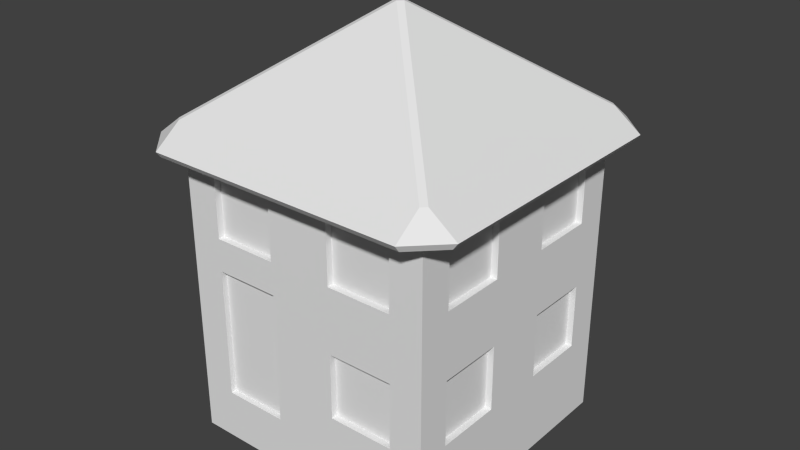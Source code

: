 # Source: house2.blend  (saved by Blender 2.75.0; exported with 4.5.12 LTS)
import bpy
from mathutils import Matrix  # noqa: F401  (used for matrix-valued properties, if any)

bpy.ops.wm.read_factory_settings(use_empty=True)
scene = bpy.context.scene
scene.name = 'Scene'

# ---- collections
col_collection_1 = bpy.data.collections.new('Collection 1'); scene.collection.children.link(col_collection_1)

# ---- materials (node trees are filled in below, after node groups)
mat_material = bpy.data.materials.new('Material')
mat_material.alpha_threshold = 0.0
mat_material.use_transparent_shadow = False
mat_material.roughness = 0.5
mat_material.line_color = (0.0, 0.0, 0.0, 1.0)

# ---- material node trees

# ---- world
world_world = bpy.data.worlds.new('World'); scene.world = world_world
world_world.color = (0.05088, 0.05088, 0.05088)
world_world.use_sun_shadow = False
world_world.sun_shadow_jitter_overblur = 0.0
world_world.cycles.sampling_method = 'MANUAL'
world_world.cycles.sample_map_resolution = 256

# ---- meshes
me_cube = bpy.data.meshes.new('Cube')
me_cube.from_pydata([(1.0, 1.0, -1.0), (1.0, -1.0, -1.0), (-1.0, -1.0, -1.0), (-1.0, 1.0, -1.0), (1.0, 1.0, 1.0), (-1.662e-07, -0.03607, 1.8), (1.788e-07, 1.0, -1.0), (0.0, -1.0, -1.0), (2.384e-07, 1.0, 1.0), (-5.364e-07, -1.0, 1.0), (1.0, -5.96e-08, -1.0), (-1.0, 2.98e-07, -1.0), (1.0, -5.364e-07, 1.0), (-1.49e-07, -1.788e-07, 1.752), (-5.536e-07, -1.036, 1.048), (1.0, -1.0, 1.0), (-1.0, -1.036, 1.048), (1.0, -1.036, 1.048), (1.036, 1.0, 1.048), (1.036, -5.569e-07, 1.048), (0.03607, -1.992e-07, 1.8), (1.036, -1.0, 1.048), (-0.03607, -1.713e-07, 1.8), (1.0, 1.036, 1.048), (-1.0, 1.036, 1.048), (2.481e-07, 1.036, 1.048), (-1.393e-07, 0.03607, 1.8), (-1.0, -1.0, 1.0), (-1.084, 1.971e-07, 1.012), (-1.084, 1.0, 1.012), (-1.084, -1.0, 1.012), (-1.048, 1.0, 0.9639), (-1.048, 1.896e-07, 0.9639), (-1.0, 1.788e-07, 1.0), (-1.0, 1.0, 1.0), (-1.048, -1.0, 0.9639), (-1.036, -1.0, 1.048), (-1.036, 1.0, 1.048), (-1.036, 1.863e-07, 1.048), (-5.593e-07, -1.048, 0.9639), (-1.0, -1.084, 1.012), (-1.0, -1.048, 0.9639), (1.048, 1.0, 0.9639), (1.048, -5.643e-07, 0.9639), (1.048, -1.0, 0.9639), (1.084, 1.0, 1.012), (1.084, -5.847e-07, 1.012), (1.084, -1.0, 1.012), (1.0, 1.048, 0.9639), (2.52e-07, 1.048, 0.9639), (-1.0, 1.048, 0.9639), (1.0, 1.084, 1.012), (-1.0, 1.084, 1.012), (2.617e-07, 1.084, 1.012), (-5.765e-07, -1.084, 1.012), (1.0, -1.048, 0.9639), (1.0, -1.084, 1.012), (-6.356e-07, -1.208, 0.8437), (-6.528e-07, -1.244, 0.8916), (1.0, -1.208, 0.8437), (-1.0, -1.244, 0.8916), (1.0, -1.244, 0.8916), (-1.0, -1.208, 0.8437), (1.208, 1.0, 0.8437), (1.208, -6.548e-07, 0.8437), (1.208, -1.0, 0.8437), (1.244, 1.0, 0.8916), (1.244, -6.753e-07, 0.8916), (1.244, -1.0, 0.8916), (1.0, 1.208, 0.8437), (2.95e-07, 1.208, 0.8437), (1.0, 1.244, 0.8916), (-1.0, 1.244, 0.8916), (3.047e-07, 1.244, 0.8916), (-1.0, 1.208, 0.8437), (-1.244, 2.305e-07, 0.8916), (-1.244, 1.0, 0.8916), (-1.244, -1.0, 0.8916), (-1.208, 1.0, 0.8437), (-1.208, 2.23e-07, 0.8437), (-1.208, -1.0, 0.8437), (1.0, 1.0, 0.0), (2.086e-07, 1.0, 0.0), (-2.682e-07, -1.0, 0.0), (1.0, -2.98e-07, 0.0), (1.0, -1.0, 0.0), (-1.0, -1.0, 0.0), (-1.0, 1.0, 0.0), (-1.0, 2.384e-07, 0.0), (-0.2471, 1.0, -1.0), (-0.2471, -1.0, -1.0), (-0.2471, -1.036, 1.048), (-0.2471, 1.036, 1.048), (-0.2471, 1.0, 1.0), (-0.2471, -1.0, 1.0), (-0.2471, -1.048, 0.9639), (-0.2471, 1.048, 0.9639), (-0.2471, 1.084, 1.012), (-0.2471, -1.244, 0.8916), (-0.2471, -1.208, 0.8437), (-0.2471, 1.244, 0.8916), (-0.2471, 1.208, 0.8437), (-0.2471, -1.084, 1.012), (-0.2471, 1.0, 0.0), (-0.2471, -1.0, 0.0), (-0.7433, 1.0, -1.0), (-0.7433, -1.0, -1.0), (-0.7433, -1.036, 1.048), (-0.7433, 1.036, 1.048), (-0.7433, 1.0, 1.0), (-0.7433, -1.0, 1.0), (-0.7433, -1.048, 0.9639), (-0.7433, 1.048, 0.9639), (-0.7433, 1.084, 1.012), (-0.7433, -1.244, 0.8916), (-0.7433, -1.208, 0.8437), (-0.7433, 1.244, 0.8916), (-0.7433, 1.208, 0.8437), (-0.7433, -1.084, 1.012), (-0.7433, 1.0, 0.0), (-0.7433, -1.0, 0.0), (-0.2471, -0.9573, -1.0), (-0.2471, -0.9573, -1.059e-22), (-0.7433, -0.9573, -1.0), (-0.7433, -0.9573, -1.059e-22), (0.5, 1.0, -1.0), (0.5, -1.0, -1.0), (0.5, 1.0, 1.0), (0.5, -1.036, 1.048), (0.5, -1.0, 1.0), (0.5, 1.036, 1.048), (0.5, 1.048, 0.9639), (0.5, 1.084, 1.012), (0.5, -1.084, 1.012), (0.5, -1.244, 0.8916), (0.5, -1.208, 0.8437), (0.5, 1.208, 0.8437), (0.5, 1.244, 0.8916), (0.5, -1.048, 0.9639), (0.5, -1.0, 0.0), (0.5, 1.0, 0.0), (0.25, 1.0, -1.0), (0.25, -1.0, -1.0), (0.25, 1.0, 1.0), (0.25, -1.036, 1.048), (0.25, -1.0, 1.0), (0.25, 1.036, 1.048), (0.25, 1.048, 0.9639), (0.25, 1.084, 1.012), (0.25, -1.084, 1.012), (0.25, -1.244, 0.8916), (0.25, -1.208, 0.8437), (0.25, 1.208, 0.8437), (0.25, 1.244, 0.8916), (0.25, -1.048, 0.9639), (0.25, -1.0, 0.0), (0.25, 1.0, 0.0), (0.75, 1.0, -1.0), (0.75, -1.0, -1.0), (0.75, 1.0, 1.0), (0.75, -1.036, 1.048), (0.75, -1.0, 1.0), (0.75, 1.036, 1.048), (0.75, 1.048, 0.9639), (0.75, 1.084, 1.012), (0.75, -1.084, 1.012), (0.75, -1.244, 0.8916), (0.75, -1.208, 0.8437), (0.75, 1.208, 0.8437), (0.75, 1.244, 0.8916), (0.75, -1.048, 0.9639), (0.75, -1.0, 0.0), (0.75, 1.0, 0.0), (1.0, 1.0, 0.5), (2.235e-07, 1.0, 0.5), (1.0, -1.0, 0.5), (-1.0, -1.0, 0.5), (-1.0, 1.0, 0.5), (-4.023e-07, -1.0, 0.5), (1.0, -4.172e-07, 0.5), (-1.0, 2.086e-07, 0.5), (-0.2471, 1.0, 0.5), (-0.7433, 1.0, 0.5), (-0.7433, -1.0, 0.5), (0.25, 1.0, 0.5), (0.25, -1.0, 0.5), (0.75, -1.0, 0.5), (0.75, 1.0, 0.5), (-3.353e-07, -1.0, 0.25), (1.0, -3.576e-07, 0.25), (-1.0, 2.235e-07, 0.25), (0.75, -1.0, 0.25), (1.0, 1.0, 0.25), (2.161e-07, 1.0, 0.25), (1.0, -1.0, 0.25), (-1.0, -1.0, 0.25), (-1.0, 1.0, 0.25), (-0.2471, 1.0, 0.25), (-0.7433, 1.0, 0.25), (0.5, 1.0, 0.25), (0.25, 1.0, 0.25), (0.75, 1.0, 0.25), (1.0, 1.0, 0.75), (2.31e-07, 1.0, 0.75), (1.0, -1.0, 0.75), (-1.0, -1.0, 0.75), (-1.0, 1.0, 0.75), (-0.2471, 1.0, 0.75), (-0.7433, 1.0, 0.75), (0.5, 1.0, 0.75), (0.25, 1.0, 0.75), (0.75, 1.0, 0.75), (-4.694e-07, -1.0, 0.75), (1.0, -4.768e-07, 0.75), (-1.0, 1.937e-07, 0.75), (0.5, -1.0, 0.75), (0.25, -1.0, 0.75), (0.75, -1.0, 0.75), (-1.341e-07, -1.0, -0.5), (1.0, -1.788e-07, -0.5), (-1.0, 2.682e-07, -0.5), (1.0, 1.0, -0.5), (1.937e-07, 1.0, -0.5), (1.0, -1.0, -0.5), (-1.0, -1.0, -0.5), (-1.0, 1.0, -0.5), (-0.2471, -1.0, -0.5), (-0.2471, 1.0, -0.5), (-0.7433, -1.0, -0.5), (-0.7433, 1.0, -0.5), (-0.2471, -0.9573, -0.5), (-0.7433, -0.9573, -0.5), (0.25, -1.0, -0.5), (0.25, 1.0, -0.5), (0.75, 1.0, -0.5), (0.75, -1.0, -0.5), (1.0, 1.0, -0.25), (2.012e-07, 1.0, -0.25), (1.0, -1.0, -0.25), (-1.0, -1.0, -0.25), (-1.0, 1.0, -0.25), (-0.2471, 1.0, -0.25), (-0.7433, 1.0, -0.25), (0.5, 1.0, -0.25), (0.25, 1.0, -0.25), (0.75, 1.0, -0.25), (-2.012e-07, -1.0, -0.25), (1.0, -2.384e-07, -0.25), (-1.0, 2.533e-07, -0.25), (-0.2471, -1.0, -0.25), (-0.7433, -1.0, -0.25), (-0.2471, -0.9573, -0.25), (-0.7433, -0.9573, -0.25), (0.5, -1.0, -0.25), (0.25, -1.0, -0.25), (0.75, -1.0, -0.25), (-6.706e-08, -1.0, -0.75), (1.0, -1.192e-07, -0.75), (-1.0, 2.831e-07, -0.75), (-0.2471, -1.0, -0.75), (-0.7433, -1.0, -0.75), (-0.2471, -0.9573, -0.75), (-0.7433, -0.9573, -0.75), (0.5, -1.0, -0.75), (0.25, -1.0, -0.75), (0.75, -1.0, -0.75), (1.0, 1.0, -0.75), (1.863e-07, 1.0, -0.75), (1.0, -1.0, -0.75), (-1.0, -1.0, -0.75), (-1.0, 1.0, -0.75), (-0.2471, 1.0, -0.75), (-0.7433, 1.0, -0.75), (0.5, 1.0, -0.75), (0.25, 1.0, -0.75), (0.75, 1.0, -0.75), (0.5, -0.95, -0.5), (0.25, -0.95, -0.5), (0.75, -0.95, -0.5), (0.5, -0.95, -0.25), (0.25, -0.95, -0.25), (0.75, -0.95, -0.25), (0.5, -0.95, -0.75), (0.25, -0.95, -0.75), (0.75, -0.95, -0.75), (0.25, -1.0, 0.25), (-0.7433, -1.0, 0.25), (-0.2471, -1.0, 0.25), (-0.7433, -0.95, 0.5), (-0.2471, -1.0, 0.5), (-0.2471, -1.0, 0.75), (-0.7433, -1.0, 0.75), (0.25, -0.95, 0.5), (0.75, -0.95, 0.5), (0.75, -0.95, 0.25), (0.5, -0.95, 0.75), (0.25, -0.95, 0.75), (0.75, -0.95, 0.75), (0.25, -0.95, 0.25), (0.5, -0.95, 0.5), (-0.7433, -0.95, 0.25), (-0.2471, -0.95, 0.25), (-0.2471, -0.95, 0.5), (-0.2471, -0.95, 0.75), (-0.7433, -0.95, 0.75), (-0.2471, 0.95, 0.5), (-0.7433, 0.95, 0.5), (0.5, 0.95, 0.5), (0.25, 0.95, 0.5), (0.75, 0.95, 0.5), (-0.2471, 0.95, 0.25), (-0.7433, 0.95, 0.25), (0.5, 0.95, 0.25), (0.25, 0.95, 0.25), (0.75, 0.95, 0.25), (-0.2471, 0.95, 0.75), (-0.7433, 0.95, 0.75), (0.5, 0.95, 0.75), (0.25, 0.95, 0.75), (0.75, 0.95, 0.75), (-0.2471, 0.95, -0.5), (-0.7433, 0.95, -0.5), (0.5, 0.95, -0.5), (0.25, 0.95, -0.5), (0.75, 0.95, -0.5), (-0.2471, 0.95, -0.25), (-0.7433, 0.95, -0.25), (0.5, 0.95, -0.25), (0.25, 0.95, -0.25), (0.75, 0.95, -0.25), (-0.2471, 0.95, -0.75), (-0.7433, 0.95, -0.75), (0.5, 0.95, -0.75), (0.25, 0.95, -0.75), (0.75, 0.95, -0.75), (1.0, -0.5, -1.0), (-1.0, -0.5, -1.0), (1.0, -0.5, 1.0), (1.036, -0.5, 1.048), (-1.036, -0.5, 1.048), (-1.048, -0.5, 0.9639), (-1.084, -0.5, 1.012), (-1.0, -0.5, 1.0), (1.048, -0.5, 0.9639), (1.084, -0.5, 1.012), (1.208, -0.5, 0.8437), (1.244, -0.5, 0.8916), (-1.208, -0.5, 0.8437), (-1.244, -0.5, 0.8916), (-1.0, -0.5, 0.0), (1.0, -0.5, 0.0), (-0.95, -0.5, -0.5), (1.0, -0.5, 0.25), (-1.0, -0.5, 0.25), (-1.0, -0.5, 0.75), (1.0, -0.5, 0.75), (-0.95, -0.5, 0.75), (1.0, -0.5, -0.25), (-1.0, -0.5, -0.25), (-1.0, -0.5, -0.75), (1.0, -0.5, -0.75), (1.036, 0.5, 1.048), (-1.0, 0.5, -1.0), (1.0, 0.5, -1.0), (1.0, 0.5, 1.0), (-1.036, 0.5, 1.048), (-1.048, 0.5, 0.9639), (-1.084, 0.5, 1.012), (-1.0, 0.5, 1.0), (1.084, 0.5, 1.012), (1.048, 0.5, 0.9639), (1.244, 0.5, 0.8916), (1.208, 0.5, 0.8437), (-1.208, 0.5, 0.8437), (-1.244, 0.5, 0.8916), (-1.0, 0.5, 0.0), (1.0, 0.5, 0.0), (-0.95, -0.5, 0.25), (1.0, 0.5, 0.25), (-1.0, 0.5, 0.25), (-1.0, 0.5, 0.75), (1.0, 0.5, 0.75), (-0.95, -0.5, 0.5), (1.0, 0.5, -0.25), (-1.0, 0.5, -0.25), (-1.0, 0.5, -0.75), (1.0, 0.5, -0.75), (1.036, 0.25, 1.048), (1.0, 0.25, -1.0), (1.0, 0.25, 1.0), (1.084, 0.25, 1.012), (1.048, 0.25, 0.9639), (1.244, 0.25, 0.8916), (1.208, 0.25, 0.8437), (1.0, 0.25, 0.0), (1.0, 0.25, 0.5), (1.0, 0.25, 0.25), (1.0, 0.25, 0.75), (1.0, 0.25, -0.5), (1.0, 0.25, -0.25), (1.0, 0.25, -0.75), (-1.0, 0.25, -1.0), (-1.036, 0.25, 1.048), (-1.048, 0.25, 0.9639), (-1.084, 0.25, 1.012), (-1.0, 0.25, 1.0), (-1.208, 0.25, 0.8437), (-1.244, 0.25, 0.8916), (-1.0, 0.25, 0.0), (-1.0, 0.25, 0.5), (-1.0, 0.25, 0.25), (-1.0, 0.25, 0.75), (-1.0, 0.25, -0.5), (-1.0, 0.25, -0.25), (-1.0, 0.25, -0.75), (-1.0, 0.75, -1.0), (-1.036, 0.75, 1.048), (-1.048, 0.75, 0.9639), (-1.084, 0.75, 1.012), (-1.0, 0.75, 1.0), (-1.208, 0.75, 0.8437), (-1.244, 0.75, 0.8916), (-1.0, 0.75, 0.0), (-1.0, 0.75, 0.5), (-1.0, 0.75, 0.25), (-1.0, 0.75, 0.75), (-1.0, 0.75, -0.5), (-1.0, 0.75, -0.25), (-1.0, 0.75, -0.75), (1.036, 0.75, 1.048), (1.0, 0.75, -1.0), (1.0, 0.75, 1.0), (1.084, 0.75, 1.012), (1.048, 0.75, 0.9639), (1.244, 0.75, 0.8916), (1.208, 0.75, 0.8437), (1.0, 0.75, 0.0), (1.0, 0.75, 0.5), (1.0, 0.75, 0.25), (1.0, 0.75, 0.75), (1.0, 0.75, -0.5), (1.0, 0.75, -0.25), (1.0, 0.75, -0.75), (-1.0, -0.25, -1.0), (-1.036, -0.25, 1.048), (-1.048, -0.25, 0.9639), (-1.084, -0.25, 1.012), (-1.0, -0.25, 1.0), (-1.208, -0.25, 0.8437), (-1.244, -0.25, 0.8916), (-1.0, -0.25, 0.0), (-1.0, -0.25, 0.5), (-1.0, -0.25, 0.25), (-1.0, -0.25, 0.75), (-1.0, -0.25, -0.5), (-1.0, -0.25, -0.25), (-1.0, -0.25, -0.75), (1.0, -0.25, -1.0), (1.0, -0.25, 1.0), (1.036, -0.25, 1.048), (1.048, -0.25, 0.9639), (1.084, -0.25, 1.012), (1.208, -0.25, 0.8437), (1.244, -0.25, 0.8916), (1.0, -0.25, 0.0), (1.0, -0.25, 0.5), (1.0, -0.25, 0.25), (1.0, -0.25, 0.75), (1.0, -0.25, -0.5), (1.0, -0.25, -0.25), (1.0, -0.25, -0.75), (1.0, -0.75, -1.0), (1.0, -0.75, 1.0), (1.036, -0.75, 1.048), (1.048, -0.75, 0.9639), (1.084, -0.75, 1.012), (1.208, -0.75, 0.8437), (1.244, -0.75, 0.8916), (1.0, -0.75, 0.0), (1.0, -0.75, 0.5), (1.0, -0.75, 0.25), (1.0, -0.75, 0.75), (1.0, -0.75, -0.5), (1.0, -0.75, -0.25), (1.0, -0.75, -0.75), (-1.0, -0.75, -1.0), (-1.036, -0.75, 1.048), (-1.048, -0.75, 0.9639), (-1.084, -0.75, 1.012), (-1.0, -0.75, 1.0), (-1.208, -0.75, 0.8437), (-1.244, -0.75, 0.8916), (-1.0, -0.75, 0.0), (-1.0, -0.75, 0.5), (-1.0, -0.75, 0.25), (-1.0, -0.75, 0.75), (-1.0, -0.75, -0.5), (-1.0, -0.75, -0.25), (-1.0, -0.75, -0.75), (0.95, -0.5, 0.5), (0.95, -0.5, 0.25), (0.95, -0.5, 0.75), (0.95, -0.5, -0.5), (0.95, -0.5, -0.25), (0.95, -0.5, -0.75), (0.95, 0.5, 0.5), (0.95, 0.5, 0.25), (0.95, 0.5, 0.75), (0.95, 0.5, -0.5), (0.95, 0.5, -0.25), (0.95, 0.5, -0.75), (0.95, 0.25, 0.5), (0.95, 0.25, 0.25), (0.95, 0.25, 0.75), (0.95, 0.25, -0.5), (0.95, 0.25, -0.25), (0.95, 0.25, -0.75), (0.95, 0.75, 0.5), (0.95, 0.75, 0.25), (0.95, 0.75, 0.75), (0.95, 0.75, -0.5), (0.95, 0.75, -0.25), (0.95, 0.75, -0.75), (0.95, -0.25, 0.5), (0.95, -0.25, 0.25), (0.95, -0.25, 0.75), (0.95, -0.25, -0.5), (0.95, -0.25, -0.25), (0.95, -0.25, -0.75), (0.95, -0.75, 0.5), (0.95, -0.75, 0.25), (0.95, -0.75, 0.75), (0.95, -0.75, -0.5), (0.95, -0.75, -0.25), (0.95, -0.75, -0.75), (-0.95, -0.5, -0.25), (-0.95, -0.5, -0.75), (-0.95, 0.5, 0.5), (-0.95, 0.5, 0.25), (-0.95, 0.5, 0.75), (-0.95, 0.5, -0.5), (-0.95, 0.5, -0.25), (-0.95, 0.5, -0.75), (-0.95, 0.25, 0.5), (-0.95, 0.25, 0.25), (-0.95, 0.25, 0.75), (-0.95, 0.25, -0.5), (-0.95, 0.25, -0.25), (-0.95, 0.25, -0.75), (-0.95, 0.75, 0.5), (-0.95, 0.75, 0.25), (-0.95, 0.75, 0.75), (-0.95, 0.75, -0.5), (-0.95, 0.75, -0.25), (-0.95, 0.75, -0.75), (-0.95, -0.25, 0.5), (-0.95, -0.25, 0.25), (-0.95, -0.25, 0.75), (-0.95, -0.25, -0.5), (-0.95, -0.25, -0.25), (-0.95, -0.25, -0.75), (-0.95, -0.75, 0.5), (-0.95, -0.75, 0.25), (-0.95, -0.75, 0.75), (-0.95, -0.75, -0.5), (-0.95, -0.75, -0.25), (-0.95, -0.75, -0.75), (1.0, 1.0, -1.39), (1.0, -1.0, -1.39), (-1.0, -1.0, -1.39), (-1.0, 1.0, -1.39), (1.788e-07, 1.0, -1.39), (0.0, -1.0, -1.39), (1.0, -5.96e-08, -1.39), (-1.0, 2.98e-07, -1.39), (8.941e-08, 1.192e-07, -1.39), (-0.2471, 1.0, -1.39), (-0.2471, -1.0, -1.39), (-0.2471, 1.634e-07, -1.39), (-0.7433, 1.0, -1.39), (-0.7433, -1.0, -1.39), (-0.7433, 2.521e-07, -1.39), (-0.2471, -0.9573, -1.39), (-0.7433, -0.9573, -1.39), (0.5, 1.0, -1.39), (0.5, -1.0, -1.39), (0.5, 2.98e-08, -1.39), (0.25, 1.0, -1.39), (0.25, -1.0, -1.39), (0.25, 7.451e-08, -1.39), (0.75, 1.0, -1.39), (0.75, -1.0, -1.39), (0.75, -1.49e-08, -1.39), (1.0, -0.5, -1.39), (-1.0, -0.5, -1.39), (4.47e-08, -0.5, -1.39), (-0.2471, -0.5, -1.39), (-0.7433, -0.5, -1.39), (0.5, -0.5, -1.39), (0.25, -0.5, -1.39), (0.75, -0.5, -1.39), (-1.0, 0.5, -1.39), (1.341e-07, 0.5, -1.39), (1.0, 0.5, -1.39), (-0.2471, 0.5, -1.39), (-0.7433, 0.5, -1.39), (0.5, 0.5, -1.39), (0.25, 0.5, -1.39), (0.75, 0.5, -1.39), (1.0, 0.25, -1.39), (-1.0, 0.25, -1.39), (1.118e-07, 0.25, -1.39), (-0.2471, 0.25, -1.39), (-0.7433, 0.25, -1.39), (0.5, 0.25, -1.39), (0.25, 0.25, -1.39), (0.75, 0.25, -1.39), (-1.0, 0.75, -1.39), (1.565e-07, 0.75, -1.39), (-0.2471, 0.75, -1.39), (-0.7433, 0.75, -1.39), (0.5, 0.75, -1.39), (0.25, 0.75, -1.39), (0.75, 0.75, -1.39), (1.0, 0.75, -1.39), (-1.0, -0.25, -1.39), (6.706e-08, -0.25, -1.39), (-0.2471, -0.25, -1.39), (-0.7433, -0.25, -1.39), (0.5, -0.25, -1.39), (0.25, -0.25, -1.39), (0.75, -0.25, -1.39), (1.0, -0.25, -1.39), (1.0, -0.75, -1.39), (-1.0, -0.75, -1.39), (2.235e-08, -0.75, -1.39), (-0.2471, -0.75, -1.39), (-0.7433, -0.75, -1.39), (0.5, -0.75, -1.39), (0.25, -0.75, -1.39), (0.75, -0.75, -1.39)], [], [(13, 15, 21, 20), (274, 141, 6, 267), (21, 473, 338, 459, 19, 387, 361, 429, 18, 20), (397, 389, 12, 213), (15, 13, 5, 17), (16, 107, 91, 14, 144, 128, 160, 17, 5), (481, 472, 15, 204), (216, 145, 9, 212), (4, 13, 20, 18), (387, 19, 46, 390), (458, 12, 43, 460), (24, 26, 23, 162, 130, 146, 25, 92, 108), (13, 4, 23, 26), (26, 22, 5, 20), (27, 36, 30, 35), (416, 37, 29, 418), (37, 34, 31, 29), (272, 105, 3, 270), (489, 27, 35, 487), (13, 34, 37, 22), (34, 13, 26, 24), (13, 27, 16, 5), (37, 416, 365, 402, 38, 444, 339, 486, 36, 22), (29, 31, 78, 76), (446, 28, 75, 449), (27, 13, 22, 36), (405, 33, 32, 403), (444, 38, 28, 446), (425, 419, 34, 206), (453, 447, 33, 214), (16, 27, 41, 40), (94, 9, 39, 95), (460, 43, 64, 462), (42, 45, 66, 63), (431, 4, 42, 433), (4, 18, 45, 42), (21, 15, 44, 47), (473, 21, 47, 475), (109, 34, 50, 112), (143, 8, 49, 147), (31, 50, 34), (48, 42, 4), (27, 41, 35), (35, 41, 40, 30), (16, 36, 30, 40), (37, 22, 26, 24), (16, 5, 22, 36), (23, 26, 20, 18), (21, 20, 5, 17), (97, 53, 73, 100), (99, 57, 58, 98), (167, 59, 61, 166), (149, 54, 58, 150), (55, 59, 61, 56), (462, 64, 67, 463), (435, 63, 66, 434), (390, 46, 67, 392), (47, 68, 65, 44), (475, 47, 68, 477), (433, 42, 63, 435), (152, 70, 73, 153), (117, 74, 72, 116), (164, 51, 71, 169), (406, 79, 75, 407), (490, 80, 77, 491), (418, 29, 76, 421), (487, 35, 80, 490), (403, 32, 79, 406), (35, 30, 77, 80), (144, 14, 54, 149), (34, 24, 52, 50), (161, 15, 55, 170), (15, 17, 56, 55), (107, 16, 40, 118), (92, 25, 53, 97), (162, 23, 51, 164), (23, 4, 48, 51), (52, 29, 37, 24), (50, 52, 29, 31), (45, 42, 48, 51), (51, 23, 18, 45), (55, 15, 44), (44, 47, 56, 55), (47, 21, 17, 56), (50, 52, 72, 74), (95, 39, 57, 99), (118, 40, 60, 114), (40, 60, 62, 41), (170, 55, 59, 167), (51, 48, 69, 71), (147, 49, 70, 152), (112, 50, 74, 117), (35, 41, 62, 80), (62, 60, 77, 80), (77, 60, 40, 30), (44, 65, 59, 55), (61, 68, 47, 56), (65, 68, 61, 59), (63, 42, 48, 69), (71, 66, 63, 69), (51, 45, 66, 71), (31, 78, 74, 50), (76, 72, 74, 78), (76, 29, 52, 72), (455, 450, 88, 248), (427, 422, 87, 240), (198, 119, 87, 196), (250, 120, 86, 239), (254, 155, 83, 246), (483, 478, 85, 238), (399, 394, 84, 247), (200, 156, 82, 193), (246, 83, 104, 249), (193, 82, 103, 197), (49, 96, 101, 70), (54, 102, 98, 58), (111, 95, 99, 115), (108, 92, 97, 113), (14, 91, 102, 54), (70, 101, 100, 73), (115, 99, 98, 114), (113, 97, 100, 116), (8, 93, 96, 49), (110, 94, 95, 111), (267, 6, 89, 271), (27, 110, 111, 41), (52, 113, 116, 72), (62, 115, 114, 60), (24, 108, 113, 52), (41, 111, 115, 62), (249, 104, 122, 251), (197, 103, 119, 198), (96, 112, 117, 101), (102, 118, 114, 98), (91, 107, 118, 102), (101, 117, 116, 100), (93, 109, 112, 96), (271, 89, 105, 272), (251, 122, 124, 252), (260, 106, 123, 262), (104, 120, 124, 122), (201, 172, 140, 199), (255, 171, 139, 253), (163, 131, 136, 168), (154, 138, 135, 151), (146, 130, 132, 148), (145, 129, 138, 154), (160, 128, 133, 165), (148, 132, 137, 153), (168, 136, 137, 169), (165, 133, 134, 166), (151, 135, 134, 150), (159, 127, 131, 163), (217, 161, 129, 215), (275, 157, 125, 273), (57, 151, 150, 58), (53, 148, 153, 73), (9, 145, 154, 39), (25, 146, 148, 53), (39, 154, 151, 57), (199, 140, 156, 200), (253, 139, 155, 254), (131, 147, 152, 136), (128, 144, 149, 133), (136, 152, 153, 137), (133, 149, 150, 134), (127, 143, 147, 131), (215, 129, 145, 216), (273, 125, 141, 274), (266, 0, 157, 275), (204, 15, 161, 217), (4, 159, 163, 48), (56, 165, 166, 61), (69, 168, 169, 71), (17, 160, 165, 56), (48, 163, 168, 69), (238, 85, 171, 255), (192, 81, 172, 201), (138, 170, 167, 135), (130, 162, 164, 132), (129, 161, 170, 138), (132, 164, 169, 137), (135, 167, 166, 134), (202, 173, 187, 211), (194, 175, 186, 191), (200, 184, 308, 313), (210, 209, 317, 318), (199, 200, 313, 312), (203, 174, 181, 207), (210, 184, 174, 203), (208, 182, 177, 206), (452, 451, 180, 190), (424, 423, 177, 196), (480, 479, 175, 194), (396, 395, 179, 189), (394, 396, 189, 84), (478, 480, 194, 85), (422, 424, 196, 87), (450, 452, 190, 88), (85, 194, 191, 171), (173, 192, 201, 187), (209, 211, 319, 317), (182, 208, 316, 306), (198, 182, 306, 311), (174, 193, 197, 181), (184, 200, 193, 174), (182, 198, 196, 177), (109, 208, 206, 34), (143, 210, 203, 8), (8, 203, 207, 93), (93, 207, 208, 109), (159, 211, 209, 127), (127, 209, 210, 143), (4, 202, 211, 159), (175, 204, 217, 186), (451, 453, 214, 180), (423, 425, 206, 177), (185, 216, 212, 178), (479, 481, 204, 175), (395, 397, 213, 179), (268, 223, 235, 265), (236, 221, 234, 245), (208, 207, 315, 316), (254, 232, 277, 280), (207, 181, 305, 315), (232, 264, 283, 277), (250, 228, 231, 252), (261, 230, 231, 262), (181, 197, 310, 305), (259, 226, 230, 261), (237, 222, 227, 241), (256, 218, 226, 259), (400, 398, 219, 257), (484, 482, 223, 268), (264, 232, 218, 256), (260, 228, 224, 269), (428, 426, 225, 270), (456, 454, 220, 258), (242, 229, 225, 240), (244, 233, 222, 237), (156, 244, 237, 82), (119, 242, 240, 87), (82, 237, 241, 103), (103, 241, 242, 119), (120, 250, 252, 124), (172, 245, 243, 140), (140, 243, 244, 156), (81, 236, 245, 172), (223, 238, 255, 235), (264, 263, 282, 283), (255, 253, 279, 281), (230, 251, 252, 231), (226, 249, 251, 230), (218, 246, 249, 226), (398, 399, 247, 219), (482, 483, 238, 223), (232, 254, 246, 218), (228, 250, 239, 224), (426, 427, 240, 225), (454, 455, 248, 220), (443, 456, 258, 11), (415, 428, 270, 3), (106, 260, 269, 2), (142, 264, 256, 7), (471, 484, 268, 1), (388, 400, 257, 10), (7, 256, 259, 90), (90, 259, 261, 121), (121, 261, 262, 123), (158, 265, 263, 126), (126, 263, 264, 142), (1, 268, 265, 158), (221, 266, 275, 234), (244, 243, 327, 328), (243, 245, 329, 327), (228, 260, 262, 231), (272, 229, 321, 331), (222, 267, 271, 227), (229, 272, 270, 225), (233, 274, 267, 222), (282, 276, 277, 283), (284, 278, 276, 282), (276, 279, 280, 277), (278, 281, 279, 276), (253, 254, 280, 279), (265, 235, 278, 284), (263, 265, 284, 282), (235, 255, 281, 278), (291, 110, 27, 205), (212, 9, 94, 290), (290, 94, 110, 291), (188, 178, 289, 287), (286, 183, 176, 195), (285, 185, 178, 188), (155, 285, 188, 83), (120, 286, 195, 86), (83, 188, 287, 104), (186, 217, 297, 293), (178, 212, 290, 289), (183, 291, 205, 176), (287, 289, 302, 301), (215, 216, 296, 295), (139, 171, 191, 285, 155), (120, 104, 287, 286), (285, 191, 294, 298), (290, 291, 304, 303), (293, 297, 295, 299), (299, 295, 296, 292), (294, 293, 299, 292, 298), (185, 285, 298, 292), (217, 215, 295, 297), (216, 185, 292, 296), (191, 186, 293, 294), (302, 303, 304, 288), (300, 301, 302, 288), (291, 183, 288, 304), (289, 290, 303, 302), (183, 286, 300, 288), (286, 287, 301, 300), (317, 307, 308, 318), (319, 309, 307, 317), (315, 305, 306, 316), (307, 312, 313, 308), (309, 314, 312, 307), (305, 310, 311, 306), (327, 322, 323, 328), (329, 324, 322, 327), (325, 320, 321, 326), (322, 332, 333, 323), (324, 334, 332, 322), (320, 330, 331, 321), (274, 233, 323, 333), (184, 210, 318, 308), (201, 199, 312, 314), (234, 275, 334, 324), (241, 227, 320, 325), (211, 187, 309, 319), (197, 198, 311, 310), (273, 274, 333, 332), (229, 242, 326, 321), (187, 201, 314, 309), (275, 273, 332, 334), (233, 244, 328, 323), (271, 272, 331, 330), (245, 234, 324, 329), (227, 271, 330, 320), (242, 241, 325, 326), (457, 470, 360, 335), (485, 498, 359, 336), (425, 423, 549, 551), (398, 400, 516, 514), (453, 451, 555, 557), (482, 484, 534, 532), (399, 398, 514, 515), (409, 411, 545, 543), (492, 494, 353, 349), (464, 466, 352, 350), (438, 437, 517, 518), (493, 495, 563, 561), (469, 464, 350, 357), (497, 492, 349, 358), (445, 340, 347, 448), (448, 347, 348, 449), (461, 344, 346, 463), (476, 345, 346, 477), (459, 338, 344, 461), (474, 343, 345, 476), (495, 489, 342, 354), (486, 339, 341, 488), (488, 341, 348, 491), (447, 342, 340, 445), (472, 337, 343, 474), (467, 458, 337, 355), (430, 442, 386, 363), (401, 414, 385, 362), (380, 425, 551, 539), (466, 465, 523, 524), (354, 453, 557, 356), (483, 482, 532, 533), (360, 470, 528, 504), (426, 428, 554, 552), (408, 410, 379, 375), (436, 438, 378, 376), (386, 442, 522, 510), (454, 456, 560, 558), (121, 582, 583, 123), (126, 142, 588, 585), (441, 436, 376, 383), (413, 408, 375, 384), (417, 366, 373, 420), (404, 367, 374, 407), (420, 373, 374, 421), (391, 370, 372, 393), (432, 369, 371, 434), (393, 372, 371, 392), (389, 364, 370, 391), (411, 405, 368, 380), (419, 368, 366, 417), (402, 365, 367, 404), (429, 361, 369, 432), (141, 125, 584, 587), (439, 431, 364, 381), (142, 7, 572, 588), (38, 402, 404, 28), (214, 33, 405, 411), (12, 389, 391, 43), (64, 393, 392, 67), (43, 391, 393, 64), (28, 404, 407, 75), (248, 88, 408, 413), (190, 180, 409, 410), (88, 190, 410, 408), (180, 214, 411, 409), (258, 220, 412, 414), (220, 248, 413, 412), (11, 258, 414, 401), (363, 386, 400, 388), (469, 357, 503, 527), (441, 383, 509, 521), (467, 355, 501, 525), (376, 378, 396, 394), (439, 381, 507, 519), (6, 141, 587, 571), (0, 430, 624, 567), (10, 457, 632, 573), (415, 3, 570, 617), (158, 126, 585, 591), (383, 376, 394, 399), (366, 403, 406, 373), (373, 406, 407, 374), (369, 390, 392, 371), (368, 405, 403, 366), (361, 387, 390, 369), (105, 89, 576, 579), (381, 364, 389, 397), (125, 157, 590, 584), (106, 2, 569, 580), (202, 4, 431, 439), (430, 363, 603, 624), (18, 429, 432, 45), (34, 419, 417, 31), (45, 432, 434, 66), (78, 420, 421, 76), (31, 417, 420, 78), (236, 81, 436, 441), (123, 583, 580, 106), (1, 158, 591, 568), (3, 105, 579, 570), (90, 577, 582, 121), (157, 0, 567, 590), (192, 173, 437, 438), (81, 192, 438, 436), (173, 202, 439, 437), (266, 221, 440, 442), (221, 236, 441, 440), (0, 266, 442, 430), (362, 385, 428, 415), (424, 379, 538, 550), (452, 353, 377, 556), (427, 426, 552, 553), (375, 379, 424, 422), (455, 454, 558, 559), (384, 375, 422, 427), (367, 418, 421, 374), (370, 433, 435, 372), (372, 435, 434, 371), (364, 431, 433, 370), (380, 368, 419, 425), (365, 416, 418, 367), (443, 11, 574, 625), (485, 336, 594, 634), (213, 12, 458, 467), (33, 447, 445, 32), (19, 459, 461, 46), (46, 461, 463, 67), (79, 448, 449, 75), (32, 445, 448, 79), (247, 84, 464, 469), (401, 362, 601, 610), (363, 388, 609, 603), (471, 1, 568, 633), (7, 90, 577, 572), (11, 401, 610, 574), (189, 179, 465, 466), (84, 189, 466, 464), (179, 213, 467, 465), (257, 219, 468, 470), (219, 247, 469, 468), (10, 257, 470, 457), (336, 359, 456, 443), (410, 409, 543, 544), (494, 493, 561, 562), (495, 354, 356, 563), (349, 353, 452, 450), (411, 380, 539, 545), (358, 349, 450, 455), (345, 462, 463, 346), (343, 460, 462, 345), (354, 342, 447, 453), (339, 444, 446, 341), (341, 446, 449, 348), (337, 458, 460, 343), (15, 472, 474, 44), (30, 488, 491, 77), (36, 486, 488, 30), (205, 27, 489, 495), (44, 474, 476, 65), (65, 476, 477, 68), (239, 86, 492, 497), (195, 176, 493, 494), (86, 195, 494, 492), (176, 205, 495, 493), (269, 224, 496, 498), (224, 239, 497, 496), (2, 269, 498, 485), (335, 360, 484, 471), (400, 386, 510, 516), (484, 360, 504, 534), (383, 399, 515, 509), (350, 352, 480, 478), (357, 483, 533, 503), (2, 485, 634, 569), (388, 10, 573, 609), (457, 335, 593, 632), (362, 415, 617, 601), (336, 443, 625, 594), (357, 350, 478, 483), (340, 487, 490, 347), (347, 490, 491, 348), (344, 475, 477, 346), (338, 473, 475, 344), (342, 489, 487, 340), (355, 337, 472, 481), (335, 471, 633, 593), (89, 6, 571, 576), (526, 527, 503, 502), (528, 526, 502, 504), (523, 525, 501, 499), (524, 523, 499, 500), (520, 521, 509, 508), (522, 520, 508, 510), (517, 519, 507, 505), (518, 517, 505, 506), (508, 509, 515, 514), (510, 508, 514, 516), (505, 507, 513, 511), (506, 505, 511, 512), (502, 503, 533, 532), (504, 502, 532, 534), (499, 501, 531, 529), (500, 499, 529, 530), (480, 352, 500, 530), (396, 378, 506, 512), (481, 479, 529, 531), (465, 467, 525, 523), (437, 439, 519, 517), (397, 395, 511, 513), (381, 397, 513, 507), (355, 481, 531, 501), (378, 438, 518, 506), (352, 466, 524, 500), (470, 468, 526, 528), (442, 440, 520, 522), (479, 480, 530, 529), (468, 469, 527, 526), (440, 441, 521, 520), (395, 396, 512, 511), (564, 565, 535, 351), (566, 564, 351, 536), (561, 563, 356, 382), (562, 561, 382, 377), (546, 547, 541, 540), (548, 546, 540, 542), (543, 545, 539, 537), (544, 543, 537, 538), (540, 541, 553, 552), (542, 540, 552, 554), (537, 539, 551, 549), (538, 537, 549, 550), (351, 535, 559, 558), (536, 351, 558, 560), (382, 356, 557, 555), (377, 382, 555, 556), (498, 496, 564, 566), (414, 412, 546, 548), (413, 384, 541, 547), (497, 358, 535, 565), (358, 455, 559, 535), (384, 427, 553, 541), (496, 497, 565, 564), (412, 413, 547, 546), (385, 414, 548, 542), (359, 498, 566, 536), (451, 452, 556, 555), (423, 424, 550, 549), (456, 359, 536, 560), (428, 385, 542, 554), (379, 410, 544, 538), (353, 494, 562, 377), (637, 580, 569, 634), (639, 588, 572, 635), (615, 589, 575, 611), (613, 581, 574, 610), (611, 575, 578, 612), (635, 572, 577, 636), (612, 578, 581, 613), (636, 577, 580, 637), (580, 583, 582, 577), (616, 592, 586, 614), (640, 591, 585, 638), (614, 586, 589, 615), (638, 585, 588, 639), (633, 568, 591, 640), (609, 573, 592, 616), (632, 593, 600, 631), (629, 598, 599, 630), (631, 600, 598, 629), (627, 596, 597, 628), (626, 595, 596, 627), (630, 599, 595, 626), (628, 597, 594, 625), (624, 603, 608, 623), (621, 606, 607, 622), (623, 608, 606, 621), (619, 604, 605, 620), (618, 602, 604, 619), (620, 605, 601, 617), (622, 607, 602, 618), (603, 609, 616, 608), (606, 614, 615, 607), (608, 616, 614, 606), (604, 612, 613, 605), (602, 611, 612, 604), (605, 613, 610, 601), (607, 615, 611, 602), (587, 622, 618, 571), (579, 620, 617, 570), (571, 618, 619, 576), (576, 619, 620, 579), (590, 623, 621, 584), (584, 621, 622, 587), (567, 624, 623, 590), (581, 628, 625, 574), (589, 630, 626, 575), (575, 626, 627, 578), (578, 627, 628, 581), (592, 631, 629, 586), (586, 629, 630, 589), (573, 632, 631, 592), (593, 633, 640, 600), (598, 638, 639, 599), (600, 640, 638, 598), (596, 636, 637, 597), (595, 635, 636, 596), (599, 639, 635, 595), (597, 637, 634, 594), (121, 123, 106, 90), (90, 106, 580, 577)])
_uv = me_cube.uv_layers.new(name='UVMap')
_uv.uv.foreach_set('vector', [0.2251, 0.2038, 0.2238, 0.06284, 0.2288, 0.06278, 0.2303, 0.1985, 0.3096, 0.8019, 0.3093, 0.7801, 0.3312, 0.7804, 0.3314, 0.8016, 0.2532, 0.08353, 0.2759, 0.08368, 0.3, 0.08181, 0.3221, 0.08023, 0.3423, 0.07896, 0.3598, 0.07814, 0.377, 0.07793, 0.3956, 0.0783, 0.4142, 0.07816, 0.3405, 0.1795, 0.7338, 0.9472, 0.7293, 0.9682, 0.7092, 0.9638, 0.7129, 0.944, 0.2238, 0.06284, 0.2251, 0.2038, 0.2199, 0.1986, 0.2212, 0.06284, 0.2466, 0.4212, 0.2682, 0.4212, 0.3107, 0.4191, 0.3315, 0.4184, 0.35, 0.4181, 0.3684, 0.4184, 0.3879, 0.4188, 0.4072, 0.419, 0.3293, 0.5191, 0.6558, 0.9327, 0.6526, 0.9524, 0.6336, 0.9492, 0.6368, 0.9302, 0.6271, 0.6712, 0.6426, 0.6871, 0.6268, 0.7022, 0.6114, 0.6875, 0.366, 0.2024, 0.2251, 0.2038, 0.2303, 0.1985, 0.366, 0.1998, 0.3598, 0.07814, 0.3423, 0.07896, 0.342, 0.07444, 0.3597, 0.07387, 0.3214, 0.03249, 0.3415, 0.03394, 0.3413, 0.0386, 0.3211, 0.03749, 0.03836, 0.3636, 0.1132, 0.2609, 0.198, 0.3585, 0.1773, 0.3591, 0.1563, 0.3595, 0.1352, 0.3612, 0.1146, 0.362, 0.09402, 0.363, 0.05809, 0.3635, 0.2251, 0.2038, 0.366, 0.2024, 0.3661, 0.2075, 0.2303, 0.2089, 0.1132, 0.2265, 0.1103, 0.2294, 0.1074, 0.2265, 0.1103, 0.2236, 0.08417, 0.2051, 0.08417, 0.2077, 0.0816, 0.2077, 0.0816, 0.2051, 0.3854, 0.3196, 0.4073, 0.3197, 0.4073, 0.325, 0.3854, 0.325, 0.2214, 0.3447, 0.2265, 0.3447, 0.2265, 0.3498, 0.2214, 0.3498, 0.3933, 0.8011, 0.3936, 0.7801, 0.4161, 0.7799, 0.4165, 0.8022, 0.2666, 0.3684, 0.2476, 0.3689, 0.2475, 0.3644, 0.2665, 0.3639, 0.2251, 0.2038, 0.2265, 0.3447, 0.2214, 0.3447, 0.22, 0.209, 0.2265, 0.3447, 0.2251, 0.2038, 0.2303, 0.2089, 0.229, 0.3447, 0.2251, 0.2038, 0.08417, 0.2051, 0.08412, 0.2, 0.2199, 0.1986, 0.4073, 0.3197, 0.3854, 0.3196, 0.3624, 0.321, 0.3408, 0.3222, 0.3227, 0.3232, 0.3049, 0.3235, 0.285, 0.3236, 0.2655, 0.324, 0.2461, 0.3246, 0.3213, 0.2211, 0.1731, 0.1275, 0.1731, 0.1323, 0.157, 0.1323, 0.157, 0.1275, 0.3048, 0.328, 0.3228, 0.3276, 0.3232, 0.3432, 0.3044, 0.3435, 0.08417, 0.2051, 0.2251, 0.2038, 0.22, 0.209, 0.08417, 0.2077, 0.3425, 0.3684, 0.3232, 0.3679, 0.3232, 0.3633, 0.3426, 0.3637, 0.3049, 0.3235, 0.3227, 0.3232, 0.3228, 0.3276, 0.3048, 0.328, 0.19, 0.9126, 0.2119, 0.9112, 0.2137, 0.9338, 0.1911, 0.9357, 0.1913, 0.8315, 0.2118, 0.8332, 0.2105, 0.8525, 0.1908, 0.852, 0.171, 0.09809, 0.1758, 0.09809, 0.1758, 0.1029, 0.171, 0.1029, 0.3104, 0.3716, 0.3308, 0.3722, 0.3307, 0.377, 0.3103, 0.3766, 0.3211, 0.03749, 0.3413, 0.0386, 0.341, 0.05423, 0.3208, 0.05403, 0.1068, 0.1323, 0.1068, 0.1275, 0.1229, 0.1275, 0.1229, 0.1323, 0.3962, 0.03615, 0.4142, 0.03638, 0.4141, 0.04069, 0.3961, 0.04047, 0.366, 0.2024, 0.366, 0.1998, 0.3686, 0.1998, 0.3686, 0.2024, 0.2288, 0.06278, 0.2238, 0.06284, 0.2237, 0.05775, 0.2288, 0.0577, 0.2759, 0.08368, 0.2532, 0.08353, 0.2532, 0.07803, 0.2758, 0.07801, 0.0573, 0.4079, 0.03774, 0.4076, 0.03783, 0.403, 0.05739, 0.4033, 0.1365, 0.409, 0.1155, 0.409, 0.1156, 0.4041, 0.1364, 0.404, 0.171, 0.1035, 0.1765, 0.1035, 0.1737, 0.1075, 0.1789, 0.08848, 0.1789, 0.09394, 0.1749, 0.09121, 0.2072, 0.1172, 0.2072, 0.1124, 0.2117, 0.1155, 0.1723, 0.09285, 0.1668, 0.09285, 0.1647, 0.08848, 0.1743, 0.08848, 0.01627, 0.3176, 0.01917, 0.3205, 0.01828, 0.3253, 0.01152, 0.3185, 0.2015, 0.3205, 0.1103, 0.2294, 0.1132, 0.2265, 0.2044, 0.3176, 0.01627, 0.3176, 0.1074, 0.2265, 0.1103, 0.2294, 0.01917, 0.3205, 0.1963, 0.1556, 0.06742, 0.1556, 0.06742, 0.1515, 0.1963, 0.1515, 0.07747, 0.1747, 0.2064, 0.1747, 0.2064, 0.1788, 0.07747, 0.1788, 0.09431, 0.3677, 0.1148, 0.367, 0.1153, 0.383, 0.0953, 0.3834, 0.3103, 0.3931, 0.3306, 0.3931, 0.3306, 0.3979, 0.3103, 0.398, 0.3884, 0.3942, 0.4076, 0.3946, 0.4075, 0.3992, 0.3883, 0.3988, 0.35, 0.4136, 0.3313, 0.4137, 0.3306, 0.3979, 0.3501, 0.398, 0.2065, 0.1323, 0.1904, 0.1323, 0.1904, 0.1275, 0.2065, 0.1275, 0.3208, 0.05403, 0.341, 0.05423, 0.341, 0.05889, 0.3208, 0.05902, 0.3959, 0.05492, 0.414, 0.05504, 0.414, 0.05937, 0.3958, 0.05928, 0.3597, 0.07387, 0.342, 0.07444, 0.341, 0.05889, 0.3596, 0.05884, 0.1935, 0.2775, 0.2096, 0.2775, 0.2096, 0.2823, 0.1935, 0.2823, 0.2758, 0.07801, 0.2532, 0.07803, 0.2532, 0.05919, 0.2762, 0.05937, 0.3961, 0.04047, 0.4141, 0.04069, 0.414, 0.05504, 0.3959, 0.05492, 0.1361, 0.3874, 0.1154, 0.3879, 0.1153, 0.383, 0.136, 0.3824, 0.05765, 0.388, 0.03814, 0.3877, 0.03821, 0.3832, 0.0577, 0.3834, 0.1774, 0.3642, 0.1982, 0.3635, 0.1988, 0.3803, 0.1779, 0.381, 0.3426, 0.3477, 0.3232, 0.3478, 0.3232, 0.3432, 0.3425, 0.3429, 0.2661, 0.3486, 0.247, 0.3492, 0.2468, 0.3446, 0.266, 0.344, 0.3854, 0.325, 0.4073, 0.325, 0.4069, 0.3429, 0.385, 0.3426, 0.2665, 0.3639, 0.2475, 0.3644, 0.247, 0.3492, 0.2661, 0.3486, 0.3426, 0.3637, 0.3232, 0.3633, 0.3232, 0.3478, 0.3426, 0.3477, 0.1396, 0.1275, 0.1396, 0.1323, 0.1235, 0.1323, 0.1235, 0.1275, 0.35, 0.4181, 0.3315, 0.4184, 0.3313, 0.4137, 0.35, 0.4136, 0.1917, 0.113, 0.1965, 0.113, 0.1965, 0.1178, 0.1917, 0.1178, 0.389, 0.3743, 0.408, 0.3747, 0.4079, 0.3793, 0.3888, 0.3788, 0.2019, 0.113, 0.2019, 0.1178, 0.1971, 0.1178, 0.1971, 0.113, 0.2682, 0.4212, 0.2466, 0.4212, 0.2466, 0.4162, 0.2682, 0.416, 0.09402, 0.363, 0.1146, 0.362, 0.1148, 0.367, 0.09431, 0.3677, 0.1773, 0.3591, 0.198, 0.3585, 0.1982, 0.3635, 0.1774, 0.3642, 0.1567, 0.1141, 0.1567, 0.1092, 0.1615, 0.1092, 0.1615, 0.1141, 0.2091, 0.3185, 0.2024, 0.3253, 0.2015, 0.3205, 0.2044, 0.3176, 0.1621, 0.08848, 0.1641, 0.09285, 0.1546, 0.09285, 0.1566, 0.08848, 0.1856, 0.1135, 0.1835, 0.1178, 0.1781, 0.1178, 0.176, 0.1135, 0.2003, 0.1584, 0.1963, 0.1556, 0.1963, 0.1515, 0.2003, 0.1488, 0.2066, 0.1178, 0.2026, 0.1151, 0.2066, 0.1124, 0.1754, 0.1158, 0.171, 0.1178, 0.171, 0.1083, 0.1754, 0.1103, 0.07348, 0.1719, 0.07747, 0.1747, 0.07747, 0.1788, 0.07348, 0.1815, 0.1068, 0.1269, 0.1068, 0.122, 0.1229, 0.122, 0.1229, 0.1269, 0.3103, 0.3766, 0.3307, 0.377, 0.3306, 0.3931, 0.3103, 0.3931, 0.2682, 0.416, 0.2466, 0.4162, 0.2463, 0.3991, 0.2682, 0.3988, 0.1563, 0.1323, 0.1403, 0.1323, 0.1403, 0.1275, 0.1563, 0.1275, 0.3888, 0.3788, 0.4079, 0.3793, 0.4076, 0.3946, 0.3884, 0.3942, 0.1707, 0.1338, 0.1707, 0.129, 0.1868, 0.129, 0.1868, 0.1338, 0.1364, 0.404, 0.1156, 0.4041, 0.1154, 0.3879, 0.1361, 0.3874, 0.05739, 0.4033, 0.03783, 0.403, 0.03814, 0.3877, 0.05765, 0.388, 0.2722, 0.2633, 0.2722, 0.2687, 0.2589, 0.2778, 0.2589, 0.2542, 0.2589, 0.2778, 0.2545, 0.2799, 0.2545, 0.2521, 0.2589, 0.2542, 0.2545, 0.2521, 0.2545, 0.2799, 0.2413, 0.2708, 0.2413, 0.2612, 0.3092, 0.2296, 0.2959, 0.2387, 0.2959, 0.215, 0.3092, 0.2241, 0.2915, 0.213, 0.2915, 0.2407, 0.2782, 0.2316, 0.2782, 0.2221, 0.2959, 0.2387, 0.2915, 0.2407, 0.2915, 0.213, 0.2959, 0.215, 0.2545, 0.2434, 0.2413, 0.2343, 0.2413, 0.2288, 0.2545, 0.2198, 0.2589, 0.2177, 0.2589, 0.2455, 0.2545, 0.2434, 0.2545, 0.2198, 0.2722, 0.2268, 0.2722, 0.2364, 0.2589, 0.2455, 0.2589, 0.2177, 0.1766, 0.2641, 0.1675, 0.2508, 0.1911, 0.2508, 0.1821, 0.2641, 0.1655, 0.2464, 0.1932, 0.2464, 0.1911, 0.2508, 0.1675, 0.2508, 0.1655, 0.2464, 0.1745, 0.2332, 0.1841, 0.2332, 0.1932, 0.2464, 0.1084, 0.8276, 0.1309, 0.8293, 0.1294, 0.8504, 0.1077, 0.8496, 0.1038, 0.9116, 0.1253, 0.9128, 0.1235, 0.9342, 0.102, 0.9324, 0.39, 0.8872, 0.3908, 0.866, 0.4124, 0.8667, 0.4126, 0.8876, 0.4815, 0.6969, 0.507, 0.695, 0.4983, 0.7193, 0.4804, 0.7169, 0.5716, 0.6055, 0.584, 0.6236, 0.5649, 0.6369, 0.5531, 0.6169, 0.661, 0.8559, 0.6596, 0.8765, 0.6401, 0.8746, 0.6421, 0.8538, 0.7446, 0.8633, 0.7417, 0.886, 0.7205, 0.8833, 0.7224, 0.8617, 0.3103, 0.8859, 0.3093, 0.8647, 0.3305, 0.8647, 0.3312, 0.8852, 0.5531, 0.6169, 0.5649, 0.6369, 0.5413, 0.6502, 0.5345, 0.6263, 0.3312, 0.8852, 0.3305, 0.8647, 0.3513, 0.865, 0.3526, 0.8849, 0.1156, 0.4041, 0.09554, 0.4039, 0.09539, 0.3881, 0.1154, 0.3879, 0.3313, 0.4137, 0.3106, 0.4142, 0.3103, 0.398, 0.3306, 0.3979, 0.2681, 0.3767, 0.3103, 0.3766, 0.3103, 0.3931, 0.2681, 0.3937, 0.05809, 0.3635, 0.09402, 0.363, 0.09431, 0.3677, 0.05804, 0.3681, 0.3315, 0.4184, 0.3107, 0.4191, 0.3106, 0.4142, 0.3313, 0.4137, 0.1154, 0.3879, 0.09539, 0.3881, 0.0953, 0.3834, 0.1153, 0.383, 0.2681, 0.3937, 0.3103, 0.3931, 0.3103, 0.398, 0.2682, 0.3988, 0.05804, 0.3681, 0.09431, 0.3677, 0.0953, 0.3834, 0.0577, 0.3834, 0.1155, 0.409, 0.09548, 0.4086, 0.09554, 0.4039, 0.1156, 0.4041, 0.268, 0.3716, 0.3104, 0.3716, 0.3103, 0.3766, 0.2681, 0.3767, 0.3314, 0.8016, 0.3312, 0.7804, 0.3523, 0.7806, 0.3543, 0.8021, 0.2461, 0.3717, 0.268, 0.3716, 0.2681, 0.3767, 0.2461, 0.3768, 0.03839, 0.3681, 0.05804, 0.3681, 0.0577, 0.3834, 0.03821, 0.3832, 0.2463, 0.394, 0.2681, 0.3937, 0.2682, 0.3988, 0.2463, 0.3991, 0.03836, 0.3636, 0.05809, 0.3635, 0.05804, 0.3681, 0.03839, 0.3681, 0.2461, 0.3768, 0.2681, 0.3767, 0.2681, 0.3937, 0.2463, 0.394, 0.5345, 0.6263, 0.5413, 0.6502, 0.5368, 0.6494, 0.5313, 0.6274, 0.3526, 0.8849, 0.3513, 0.865, 0.3908, 0.866, 0.39, 0.8872, 0.09554, 0.4039, 0.05739, 0.4033, 0.05765, 0.388, 0.09539, 0.3881, 0.3106, 0.4142, 0.2682, 0.416, 0.2682, 0.3988, 0.3103, 0.398, 0.3107, 0.4191, 0.2682, 0.4212, 0.2682, 0.416, 0.3106, 0.4142, 0.09539, 0.3881, 0.05765, 0.388, 0.0577, 0.3834, 0.0953, 0.3834, 0.09548, 0.4086, 0.0573, 0.4079, 0.05739, 0.4033, 0.09554, 0.4039, 0.3543, 0.8021, 0.3523, 0.7806, 0.3936, 0.7801, 0.3933, 0.8011, 0.8734, 0.4554, 0.8734, 0.4756, 0.8335, 0.4756, 0.8335, 0.4554, 0.4409, 0.6965, 0.4211, 0.6965, 0.4211, 0.6931, 0.4409, 0.6931, 0.5413, 0.6502, 0.507, 0.695, 0.5046, 0.6908, 0.5368, 0.6494, 0.2712, 0.8872, 0.2691, 0.8661, 0.289, 0.865, 0.2894, 0.8834, 0.6033, 0.5855, 0.6162, 0.601, 0.6003, 0.6129, 0.5904, 0.5977, 0.1786, 0.4029, 0.1575, 0.4035, 0.1571, 0.3867, 0.1781, 0.386, 0.3504, 0.3776, 0.3697, 0.3783, 0.3693, 0.3937, 0.3501, 0.3933, 0.1352, 0.3612, 0.1563, 0.3595, 0.1565, 0.3647, 0.1354, 0.3661, 0.3506, 0.373, 0.3699, 0.3737, 0.3697, 0.3783, 0.3504, 0.3776, 0.3879, 0.4188, 0.3684, 0.4184, 0.3686, 0.4138, 0.388, 0.4142, 0.1354, 0.3661, 0.1565, 0.3647, 0.1569, 0.3817, 0.136, 0.3824, 0.1781, 0.386, 0.1571, 0.3867, 0.1569, 0.3817, 0.1779, 0.381, 0.388, 0.4142, 0.3686, 0.4138, 0.3691, 0.3983, 0.3883, 0.3988, 0.3501, 0.3933, 0.3693, 0.3937, 0.3691, 0.3983, 0.3501, 0.398, 0.1788, 0.4079, 0.1576, 0.4086, 0.1575, 0.4035, 0.1786, 0.4029, 0.6572, 0.6447, 0.6729, 0.6585, 0.6585, 0.6736, 0.6456, 0.6596, 0.2691, 0.8023, 0.2671, 0.78, 0.2883, 0.7794, 0.2881, 0.7988, 0.3306, 0.3931, 0.3501, 0.3933, 0.3501, 0.398, 0.3306, 0.3979, 0.1148, 0.367, 0.1354, 0.3661, 0.136, 0.3824, 0.1153, 0.383, 0.3308, 0.3722, 0.3506, 0.373, 0.3504, 0.3776, 0.3307, 0.377, 0.1146, 0.362, 0.1352, 0.3612, 0.1354, 0.3661, 0.1148, 0.367, 0.3307, 0.377, 0.3504, 0.3776, 0.3501, 0.3933, 0.3306, 0.3931, 0.2894, 0.8834, 0.289, 0.865, 0.3093, 0.8647, 0.3103, 0.8859, 0.5904, 0.5977, 0.6003, 0.6129, 0.584, 0.6236, 0.5716, 0.6055, 0.1575, 0.4035, 0.1364, 0.404, 0.1361, 0.3874, 0.1571, 0.3867, 0.3684, 0.4184, 0.35, 0.4181, 0.35, 0.4136, 0.3686, 0.4138, 0.1571, 0.3867, 0.1361, 0.3874, 0.136, 0.3824, 0.1569, 0.3817, 0.3686, 0.4138, 0.35, 0.4136, 0.3501, 0.398, 0.3691, 0.3983, 0.1576, 0.4086, 0.1365, 0.409, 0.1364, 0.404, 0.1575, 0.4035, 0.6456, 0.6596, 0.6585, 0.6736, 0.6426, 0.6871, 0.6271, 0.6712, 0.2881, 0.7988, 0.2883, 0.7794, 0.3093, 0.7801, 0.3096, 0.8019, 0.2457, 0.8007, 0.246, 0.7802, 0.2671, 0.78, 0.2691, 0.8023, 0.6729, 0.6307, 0.6864, 0.6446, 0.6729, 0.6585, 0.6572, 0.6447, 0.1998, 0.4072, 0.1788, 0.4079, 0.1786, 0.4029, 0.1996, 0.4021, 0.4073, 0.4144, 0.388, 0.4142, 0.3883, 0.3988, 0.4075, 0.3992, 0.199, 0.3853, 0.1781, 0.386, 0.1779, 0.381, 0.1988, 0.3803, 0.4072, 0.419, 0.3879, 0.4188, 0.388, 0.4142, 0.4073, 0.4144, 0.1996, 0.4021, 0.1786, 0.4029, 0.1781, 0.386, 0.199, 0.3853, 0.6198, 0.5743, 0.6312, 0.5886, 0.6162, 0.601, 0.6033, 0.5855, 0.2499, 0.8867, 0.2486, 0.8673, 0.2691, 0.8661, 0.2712, 0.8872, 0.3697, 0.3783, 0.3888, 0.3788, 0.3884, 0.3942, 0.3693, 0.3937, 0.1563, 0.3595, 0.1773, 0.3591, 0.1774, 0.3642, 0.1565, 0.3647, 0.3699, 0.3737, 0.389, 0.3743, 0.3888, 0.3788, 0.3697, 0.3783, 0.1565, 0.3647, 0.1774, 0.3642, 0.1779, 0.381, 0.1569, 0.3817, 0.3693, 0.3937, 0.3884, 0.3942, 0.3883, 0.3988, 0.3691, 0.3983, 0.2497, 0.9266, 0.2497, 0.9072, 0.2694, 0.9076, 0.2699, 0.927, 0.6444, 0.603, 0.6583, 0.6152, 0.645, 0.6281, 0.6295, 0.617, 0.3103, 0.8859, 0.3131, 0.905, 0.3092, 0.905, 0.3073, 0.8893, 0.3092, 0.9259, 0.2902, 0.9275, 0.2901, 0.9235, 0.3059, 0.9228, 0.2894, 0.8834, 0.3103, 0.8859, 0.3073, 0.8893, 0.2896, 0.8872, 0.3314, 0.9264, 0.3314, 0.9057, 0.3493, 0.9061, 0.3532, 0.9266, 0.3092, 0.9259, 0.3131, 0.905, 0.3314, 0.9057, 0.3314, 0.9264, 0.3902, 0.9295, 0.3942, 0.9078, 0.4142, 0.9083, 0.4123, 0.9313, 0.1529, 0.8303, 0.1726, 0.8319, 0.1711, 0.8517, 0.151, 0.8513, 0.1465, 0.913, 0.1693, 0.9172, 0.1691, 0.9381, 0.1444, 0.9362, 0.6583, 0.8969, 0.6561, 0.9152, 0.638, 0.9135, 0.639, 0.8944, 0.739, 0.9082, 0.7354, 0.928, 0.7161, 0.9245, 0.7183, 0.9047, 0.7417, 0.886, 0.739, 0.9082, 0.7183, 0.9047, 0.7205, 0.8833, 0.6596, 0.8765, 0.6583, 0.8969, 0.639, 0.8944, 0.6401, 0.8746, 0.1253, 0.9128, 0.1465, 0.913, 0.1444, 0.9362, 0.1235, 0.9342, 0.1309, 0.8293, 0.1529, 0.8303, 0.151, 0.8513, 0.1294, 0.8504, 0.6312, 0.5886, 0.6444, 0.603, 0.6295, 0.617, 0.6162, 0.601, 0.2497, 0.9072, 0.2499, 0.8867, 0.2712, 0.8872, 0.2694, 0.9076, 0.2902, 0.9275, 0.2699, 0.927, 0.2731, 0.9234, 0.2901, 0.9235, 0.3942, 0.9078, 0.3902, 0.9295, 0.3868, 0.9262, 0.39, 0.908, 0.39, 0.8872, 0.3942, 0.9078, 0.39, 0.908, 0.3869, 0.8913, 0.3314, 0.9057, 0.3312, 0.8852, 0.3526, 0.8849, 0.3493, 0.9061, 0.3131, 0.905, 0.3103, 0.8859, 0.3312, 0.8852, 0.3314, 0.9057, 0.3942, 0.9078, 0.39, 0.8872, 0.4126, 0.8876, 0.4142, 0.9083, 0.3906, 0.9489, 0.3902, 0.9295, 0.4123, 0.9313, 0.4109, 0.9502, 0.3109, 0.947, 0.3092, 0.9259, 0.3314, 0.9264, 0.3316, 0.947, 0.3316, 0.947, 0.3314, 0.9264, 0.3532, 0.9266, 0.3527, 0.9471, 0.3527, 0.9471, 0.3532, 0.9266, 0.3902, 0.9295, 0.3906, 0.9489, 0.2706, 0.9475, 0.2699, 0.927, 0.2902, 0.9275, 0.2905, 0.9474, 0.2905, 0.9474, 0.2902, 0.9275, 0.3092, 0.9259, 0.3109, 0.947, 0.2497, 0.9475, 0.2497, 0.9266, 0.2699, 0.927, 0.2706, 0.9475, 0.6583, 0.6152, 0.6729, 0.6307, 0.6572, 0.6447, 0.645, 0.6281, 0.1726, 0.8319, 0.1913, 0.8315, 0.1908, 0.852, 0.1711, 0.8517, 0.1693, 0.9172, 0.19, 0.9126, 0.1911, 0.9357, 0.1691, 0.9381, 0.6102, 0.6588, 0.6271, 0.6712, 0.6114, 0.6875, 0.5953, 0.6719, 0.6561, 0.9152, 0.6558, 0.9327, 0.6368, 0.9302, 0.638, 0.9135, 0.7354, 0.928, 0.7338, 0.9472, 0.7129, 0.944, 0.7161, 0.9245, 0.5976, 0.5461, 0.6082, 0.5586, 0.5945, 0.5686, 0.5823, 0.5568, 0.2464, 0.8459, 0.2443, 0.8243, 0.2646, 0.8243, 0.2681, 0.8452, 0.3902, 0.9295, 0.3532, 0.9266, 0.3564, 0.9226, 0.3868, 0.9262, 0.5716, 0.6055, 0.5587, 0.5915, 0.5618, 0.5894, 0.5723, 0.6011, 0.3532, 0.9266, 0.3493, 0.9061, 0.3534, 0.906, 0.3564, 0.9226, 0.5587, 0.5915, 0.5514, 0.573, 0.5555, 0.5739, 0.5618, 0.5894, 0.4815, 0.6969, 0.4608, 0.6967, 0.4608, 0.6932, 0.4813, 0.6932, 0.8734, 0.4152, 0.8734, 0.4353, 0.8335, 0.4353, 0.8335, 0.4152, 0.3493, 0.9061, 0.3526, 0.8849, 0.3561, 0.8881, 0.3534, 0.906, 0.5175, 0.5912, 0.5262, 0.6085, 0.5232, 0.61, 0.5146, 0.5926, 0.3303, 0.8441, 0.3309, 0.8227, 0.3492, 0.8236, 0.3517, 0.8451, 0.534, 0.5823, 0.5431, 0.6, 0.5262, 0.6085, 0.5175, 0.5912, 0.7461, 0.8224, 0.7444, 0.8431, 0.7242, 0.8411, 0.7248, 0.8209, 0.6661, 0.8199, 0.6626, 0.8382, 0.6444, 0.8359, 0.6467, 0.8177, 0.5514, 0.573, 0.5587, 0.5915, 0.5431, 0.6, 0.534, 0.5823, 0.4409, 0.6965, 0.4608, 0.6967, 0.4607, 0.7168, 0.4409, 0.7168, 0.06524, 0.9076, 0.0845, 0.9124, 0.08254, 0.9312, 0.06226, 0.9282, 0.06827, 0.8271, 0.08862, 0.8284, 0.08725, 0.8487, 0.06695, 0.8481, 0.39, 0.845, 0.3958, 0.8233, 0.4167, 0.8247, 0.4134, 0.8475, 0.3074, 0.8432, 0.312, 0.8217, 0.3309, 0.8227, 0.3303, 0.8441, 0.3093, 0.8647, 0.3074, 0.8432, 0.3303, 0.8441, 0.3305, 0.8647, 0.3908, 0.866, 0.39, 0.845, 0.4134, 0.8475, 0.4124, 0.8667, 0.3305, 0.8647, 0.3303, 0.8441, 0.3517, 0.8451, 0.3513, 0.865, 0.3513, 0.865, 0.3517, 0.8451, 0.39, 0.845, 0.3908, 0.866, 0.507, 0.695, 0.4815, 0.6969, 0.4813, 0.6932, 0.5046, 0.6908, 0.2691, 0.8661, 0.2681, 0.8452, 0.2884, 0.8451, 0.289, 0.865, 0.289, 0.865, 0.2884, 0.8451, 0.3074, 0.8432, 0.3093, 0.8647, 0.2486, 0.8673, 0.2464, 0.8459, 0.2681, 0.8452, 0.2691, 0.8661, 0.6082, 0.5586, 0.6198, 0.5743, 0.6033, 0.5855, 0.5945, 0.5686, 0.5514, 0.573, 0.566, 0.5643, 0.5677, 0.5674, 0.5555, 0.5739, 0.6033, 0.5855, 0.5904, 0.5977, 0.5883, 0.5946, 0.5992, 0.5851, 0.8734, 0.4353, 0.8734, 0.4554, 0.8335, 0.4554, 0.8335, 0.4353, 0.5262, 0.6085, 0.5345, 0.6263, 0.5313, 0.6274, 0.5232, 0.61, 0.5431, 0.6, 0.5531, 0.6169, 0.5345, 0.6263, 0.5262, 0.6085, 0.7444, 0.8431, 0.7446, 0.8633, 0.7224, 0.8617, 0.7242, 0.8411, 0.6626, 0.8382, 0.661, 0.8559, 0.6421, 0.8538, 0.6444, 0.8359, 0.5587, 0.5915, 0.5716, 0.6055, 0.5531, 0.6169, 0.5431, 0.6, 0.4608, 0.6967, 0.4815, 0.6969, 0.4804, 0.7169, 0.4607, 0.7168, 0.0845, 0.9124, 0.1038, 0.9116, 0.102, 0.9324, 0.08254, 0.9312, 0.08862, 0.8284, 0.1084, 0.8276, 0.1077, 0.8496, 0.08725, 0.8487, 0.04629, 0.8275, 0.06827, 0.8271, 0.06695, 0.8481, 0.04611, 0.8479, 0.04493, 0.9079, 0.06524, 0.9076, 0.06226, 0.9282, 0.04412, 0.9268, 0.4211, 0.6965, 0.4409, 0.6965, 0.4409, 0.7168, 0.4211, 0.7168, 0.5415, 0.5575, 0.5514, 0.573, 0.534, 0.5823, 0.5254, 0.5662, 0.6648, 0.8, 0.6661, 0.8199, 0.6467, 0.8177, 0.6468, 0.8003, 0.7458, 0.7998, 0.7461, 0.8224, 0.7248, 0.8209, 0.7248, 0.7997, 0.5254, 0.5662, 0.534, 0.5823, 0.5175, 0.5912, 0.5091, 0.5745, 0.5091, 0.5745, 0.5175, 0.5912, 0.5146, 0.5926, 0.5062, 0.5759, 0.8734, 0.3951, 0.8734, 0.4152, 0.8335, 0.4152, 0.8335, 0.3951, 0.5725, 0.5406, 0.5823, 0.5568, 0.566, 0.5643, 0.5573, 0.5489, 0.5573, 0.5489, 0.566, 0.5643, 0.5514, 0.573, 0.5415, 0.5575, 0.5879, 0.5311, 0.5976, 0.5461, 0.5823, 0.5568, 0.5725, 0.5406, 0.2443, 0.8243, 0.2457, 0.8007, 0.2691, 0.8023, 0.2646, 0.8243, 0.3074, 0.8432, 0.2884, 0.8451, 0.2882, 0.8411, 0.304, 0.8401, 0.2884, 0.8451, 0.2681, 0.8452, 0.2712, 0.8414, 0.2882, 0.8411, 0.4608, 0.6967, 0.4409, 0.6965, 0.4409, 0.6931, 0.4608, 0.6932, 0.3933, 0.8011, 0.3958, 0.8233, 0.3915, 0.8232, 0.3898, 0.8056, 0.3309, 0.8227, 0.3314, 0.8016, 0.3543, 0.8021, 0.3492, 0.8236, 0.3958, 0.8233, 0.3933, 0.8011, 0.4165, 0.8022, 0.4167, 0.8247, 0.312, 0.8217, 0.3096, 0.8019, 0.3314, 0.8016, 0.3309, 0.8227, 0.9436, 0.07094, 0.9436, 0.09106, 0.9235, 0.09106, 0.9235, 0.07094, 0.9638, 0.07094, 0.9638, 0.09106, 0.9436, 0.09106, 0.9436, 0.07094, 0.9436, 0.09106, 0.9436, 0.1112, 0.9235, 0.1112, 0.9235, 0.09106, 0.9638, 0.09106, 0.9638, 0.1112, 0.9436, 0.1112, 0.9436, 0.09106, 0.5904, 0.5977, 0.5716, 0.6055, 0.5723, 0.6011, 0.5883, 0.5946, 0.5823, 0.5568, 0.5945, 0.5686, 0.5917, 0.5707, 0.5818, 0.5607, 0.566, 0.5643, 0.5823, 0.5568, 0.5818, 0.5607, 0.5677, 0.5674, 0.5945, 0.5686, 0.6033, 0.5855, 0.5992, 0.5851, 0.5917, 0.5707, 0.5691, 0.7343, 0.587, 0.7476, 0.574, 0.7671, 0.555, 0.7544, 0.6114, 0.6875, 0.6268, 0.7022, 0.6126, 0.7169, 0.5961, 0.7042, 0.5961, 0.7042, 0.6126, 0.7169, 0.587, 0.7476, 0.5691, 0.7343, 0.5791, 0.6548, 0.5953, 0.6719, 0.5809, 0.6856, 0.5591, 0.672, 0.5297, 0.7074, 0.548, 0.725, 0.5357, 0.7433, 0.5159, 0.7289, 0.598, 0.6394, 0.6102, 0.6588, 0.5953, 0.6719, 0.5791, 0.6548, 0.584, 0.6236, 0.598, 0.6394, 0.5791, 0.6548, 0.5649, 0.6369, 0.507, 0.695, 0.5297, 0.7074, 0.5159, 0.7289, 0.4983, 0.7193, 0.5649, 0.6369, 0.5791, 0.6548, 0.5591, 0.672, 0.5413, 0.6502, 0.645, 0.6281, 0.6572, 0.6447, 0.6527, 0.6449, 0.6424, 0.6309, 0.5953, 0.6719, 0.6114, 0.6875, 0.5961, 0.7042, 0.5809, 0.6856, 0.548, 0.725, 0.5691, 0.7343, 0.555, 0.7544, 0.5357, 0.7433, 0.5591, 0.672, 0.5809, 0.6856, 0.578, 0.6892, 0.5606, 0.6786, 0.6456, 0.6596, 0.6271, 0.6712, 0.627, 0.6665, 0.6429, 0.6567, 0.6003, 0.6129, 0.6162, 0.601, 0.6295, 0.617, 0.598, 0.6394, 0.584, 0.6236, 0.507, 0.695, 0.5413, 0.6502, 0.5591, 0.672, 0.5297, 0.7074, 0.598, 0.6394, 0.6295, 0.617, 0.63, 0.6218, 0.603, 0.6396, 0.5961, 0.7042, 0.5691, 0.7343, 0.5677, 0.7289, 0.5912, 0.7047, 0.9638, 0.0502, 0.9638, 0.07032, 0.9436, 0.07032, 0.9436, 0.0502, 0.9436, 0.0502, 0.9436, 0.07032, 0.9235, 0.07032, 0.9235, 0.0502, 0.9638, 0.03008, 0.9638, 0.0502, 0.9436, 0.0502, 0.9235, 0.0502, 0.9235, 0.03008, 0.6102, 0.6588, 0.598, 0.6394, 0.603, 0.6396, 0.6133, 0.6559, 0.6572, 0.6447, 0.6456, 0.6596, 0.6429, 0.6567, 0.6527, 0.6449, 0.6271, 0.6712, 0.6102, 0.6588, 0.6133, 0.6559, 0.627, 0.6665, 0.6295, 0.617, 0.645, 0.6281, 0.6424, 0.6309, 0.63, 0.6218, 0.7109, 0.1846, 0.7109, 0.2047, 0.6709, 0.2047, 0.6709, 0.1846, 0.6709, 0.1644, 0.7109, 0.1644, 0.7109, 0.1846, 0.6709, 0.1846, 0.5691, 0.7343, 0.548, 0.725, 0.5505, 0.721, 0.5677, 0.7289, 0.5809, 0.6856, 0.5961, 0.7042, 0.5912, 0.7047, 0.578, 0.6892, 0.548, 0.725, 0.5297, 0.7074, 0.5353, 0.7064, 0.5505, 0.721, 0.5297, 0.7074, 0.5591, 0.672, 0.5606, 0.6786, 0.5353, 0.7064, 0.759, 0.0659, 0.7389, 0.0659, 0.7389, 0.04578, 0.759, 0.04578, 0.759, 0.08602, 0.7389, 0.08602, 0.7389, 0.0659, 0.759, 0.0659, 0.752, 0.2044, 0.7319, 0.2044, 0.7319, 0.1644, 0.752, 0.1644, 0.7389, 0.0659, 0.7187, 0.0659, 0.7187, 0.04578, 0.7389, 0.04578, 0.7389, 0.08602, 0.7187, 0.08602, 0.7187, 0.0659, 0.7389, 0.0659, 0.7319, 0.2044, 0.7118, 0.2044, 0.7118, 0.1644, 0.7319, 0.1644, 0.7112, 0.1437, 0.691, 0.1437, 0.691, 0.1236, 0.7112, 0.1236, 0.7112, 0.1638, 0.691, 0.1638, 0.691, 0.1437, 0.7112, 0.1437, 0.8801, 0.1755, 0.86, 0.1755, 0.86, 0.1356, 0.8801, 0.1356, 0.691, 0.1437, 0.6709, 0.1437, 0.6709, 0.1236, 0.691, 0.1236, 0.691, 0.1638, 0.6709, 0.1638, 0.6709, 0.1437, 0.691, 0.1437, 0.86, 0.1755, 0.8398, 0.1755, 0.8398, 0.1356, 0.86, 0.1356, 0.3096, 0.8019, 0.312, 0.8217, 0.3079, 0.8216, 0.3064, 0.8054, 0.3131, 0.905, 0.3092, 0.9259, 0.3059, 0.9228, 0.3092, 0.905, 0.2712, 0.8872, 0.2894, 0.8834, 0.2896, 0.8872, 0.2747, 0.89, 0.2646, 0.8243, 0.2691, 0.8023, 0.2726, 0.8053, 0.2688, 0.8242, 0.3517, 0.8451, 0.3492, 0.8236, 0.3534, 0.8237, 0.3551, 0.8408, 0.2699, 0.927, 0.2694, 0.9076, 0.2734, 0.9077, 0.2731, 0.9234, 0.3526, 0.8849, 0.39, 0.8872, 0.3869, 0.8913, 0.3561, 0.8881, 0.2881, 0.7988, 0.3096, 0.8019, 0.3064, 0.8054, 0.2882, 0.8028, 0.3958, 0.8233, 0.39, 0.845, 0.3867, 0.8417, 0.3915, 0.8232, 0.2694, 0.9076, 0.2712, 0.8872, 0.2747, 0.89, 0.2734, 0.9077, 0.2691, 0.8023, 0.2881, 0.7988, 0.2882, 0.8028, 0.2726, 0.8053, 0.312, 0.8217, 0.3074, 0.8432, 0.304, 0.8401, 0.3079, 0.8216, 0.3543, 0.8021, 0.3933, 0.8011, 0.3898, 0.8056, 0.3577, 0.8053, 0.2681, 0.8452, 0.2646, 0.8243, 0.2688, 0.8242, 0.2712, 0.8414, 0.3492, 0.8236, 0.3543, 0.8021, 0.3577, 0.8053, 0.3534, 0.8237, 0.39, 0.845, 0.3517, 0.8451, 0.3551, 0.8408, 0.3867, 0.8417, 0.7037, 0.7996, 0.7038, 0.8205, 0.6836, 0.8171, 0.684, 0.7992, 0.04749, 0.7839, 0.07113, 0.7843, 0.06573, 0.8065, 0.04619, 0.8057, 0.19, 0.9126, 0.1693, 0.9172, 0.1691, 0.9129, 0.1862, 0.9096, 0.7444, 0.8431, 0.7461, 0.8224, 0.7497, 0.8257, 0.7485, 0.8432, 0.1913, 0.8315, 0.1726, 0.8319, 0.1727, 0.828, 0.1884, 0.8282, 0.6626, 0.8382, 0.6661, 0.8199, 0.6691, 0.8228, 0.6662, 0.8387, 0.7446, 0.8633, 0.7444, 0.8431, 0.7485, 0.8432, 0.7482, 0.8601, 0.1701, 0.8714, 0.1905, 0.8722, 0.1875, 0.8757, 0.1702, 0.8755, 0.1353, 0.7874, 0.1578, 0.7893, 0.1515, 0.8103, 0.1329, 0.8085, 0.6995, 0.8809, 0.6973, 0.9024, 0.6774, 0.896, 0.6795, 0.8786, 0.7809, 0.9166, 0.781, 0.9377, 0.7769, 0.9371, 0.777, 0.9196, 0.1778, 0.7874, 0.1974, 0.7933, 0.1939, 0.7962, 0.1776, 0.7914, 0.7003, 0.859, 0.6995, 0.8809, 0.6795, 0.8786, 0.6813, 0.8612, 0.1132, 0.7864, 0.1353, 0.7874, 0.1329, 0.8085, 0.1137, 0.8067, 0.3044, 0.3633, 0.2855, 0.3634, 0.2853, 0.3482, 0.3044, 0.348, 0.3044, 0.348, 0.2853, 0.3482, 0.2852, 0.3436, 0.3044, 0.3435, 0.3217, 0.07526, 0.2996, 0.07645, 0.2991, 0.05924, 0.3208, 0.05902, 0.2763, 0.05387, 0.2991, 0.05393, 0.2991, 0.05924, 0.2762, 0.05937, 0.3221, 0.08023, 0.3, 0.08181, 0.2996, 0.07645, 0.3217, 0.07526, 0.2768, 0.0357, 0.2994, 0.03647, 0.2991, 0.05393, 0.2763, 0.05387, 0.1974, 0.7933, 0.2178, 0.7949, 0.2152, 0.815, 0.1971, 0.8123, 0.2655, 0.324, 0.285, 0.3236, 0.2851, 0.3283, 0.2656, 0.3287, 0.2656, 0.3287, 0.2851, 0.3283, 0.2852, 0.3436, 0.266, 0.344, 0.3044, 0.3678, 0.2856, 0.368, 0.2855, 0.3634, 0.3044, 0.3633, 0.277, 0.03022, 0.2997, 0.03115, 0.2994, 0.03647, 0.2768, 0.0357, 0.6923, 0.9401, 0.69, 0.9603, 0.6703, 0.9568, 0.6738, 0.9392, 0.7913, 0.8015, 0.7905, 0.8262, 0.7674, 0.8201, 0.7685, 0.7998, 0.04574, 0.8685, 0.0661, 0.8684, 0.0646, 0.8887, 0.04527, 0.8882, 0.1914, 0.8916, 0.19, 0.9126, 0.1862, 0.9096, 0.1873, 0.8916, 0.6973, 0.9024, 0.6983, 0.9217, 0.6946, 0.9214, 0.6939, 0.9054, 0.1971, 0.8123, 0.1913, 0.8315, 0.1884, 0.8282, 0.1932, 0.8119, 0.661, 0.8559, 0.6626, 0.8382, 0.6662, 0.8387, 0.6643, 0.853, 0.6836, 0.8171, 0.7038, 0.8205, 0.7008, 0.8237, 0.6837, 0.8208, 0.0845, 0.9124, 0.06524, 0.9076, 0.0685, 0.9047, 0.08474, 0.9086, 0.1283, 0.8716, 0.1501, 0.8728, 0.1472, 0.8935, 0.1273, 0.8923, 0.7845, 0.8932, 0.7809, 0.9166, 0.7596, 0.9084, 0.7628, 0.8894, 0.7674, 0.8201, 0.7905, 0.8262, 0.7869, 0.8298, 0.7673, 0.8245, 0.08862, 0.8284, 0.06827, 0.8271, 0.07148, 0.8236, 0.08868, 0.8243, 0.3987, 0.6393, 0.3882, 0.6681, 0.3591, 0.6722, 0.3476, 0.6393, 0.5573, 0.5489, 0.5415, 0.5575, 0.5284, 0.5329, 0.5439, 0.5247, 0.7868, 0.8701, 0.7845, 0.8932, 0.7628, 0.8894, 0.7657, 0.8697, 0.1058, 0.8715, 0.1283, 0.8716, 0.1273, 0.8923, 0.1088, 0.8913, 0.3845, 0.365, 0.3631, 0.3643, 0.3633, 0.3477, 0.385, 0.3478, 0.3412, 0.3269, 0.3627, 0.3261, 0.3633, 0.3426, 0.3425, 0.3429, 0.385, 0.3478, 0.3633, 0.3477, 0.3633, 0.3426, 0.385, 0.3426, 0.3601, 0.03947, 0.3782, 0.04007, 0.3777, 0.05464, 0.3597, 0.05441, 0.3957, 0.07387, 0.3771, 0.07363, 0.3777, 0.05899, 0.3958, 0.05928, 0.3597, 0.05441, 0.3777, 0.05464, 0.3777, 0.05899, 0.3596, 0.05884, 0.3603, 0.03505, 0.3783, 0.03574, 0.3782, 0.04007, 0.3601, 0.03947, 0.1905, 0.8722, 0.2105, 0.8712, 0.2112, 0.8913, 0.1914, 0.8916, 0.3843, 0.3702, 0.3629, 0.3693, 0.3631, 0.3643, 0.3845, 0.365, 0.3408, 0.3222, 0.3624, 0.321, 0.3627, 0.3261, 0.3412, 0.3269, 0.3956, 0.0783, 0.377, 0.07793, 0.3771, 0.07363, 0.3957, 0.07387, 0.3093, 0.7801, 0.2883, 0.7794, 0.2883, 0.7465, 0.3098, 0.7466, 0.7729, 0.9577, 0.769, 0.9791, 0.7481, 0.974, 0.753, 0.9553, 0.5415, 0.5575, 0.5254, 0.5662, 0.5124, 0.541, 0.5284, 0.5329, 0.3227, 0.3232, 0.3408, 0.3222, 0.3412, 0.3269, 0.3228, 0.3276, 0.1908, 0.852, 0.2105, 0.8525, 0.2105, 0.8712, 0.1905, 0.8722, 0.3415, 0.03394, 0.3603, 0.03505, 0.3601, 0.03947, 0.3413, 0.0386, 0.341, 0.05423, 0.3597, 0.05441, 0.3596, 0.05884, 0.341, 0.05889, 0.3413, 0.0386, 0.3601, 0.03947, 0.3597, 0.05441, 0.341, 0.05423, 0.3228, 0.3276, 0.3412, 0.3269, 0.3425, 0.3429, 0.3232, 0.3432, 0.1077, 0.8496, 0.1294, 0.8504, 0.1283, 0.8716, 0.1058, 0.8715, 0.151, 0.8513, 0.1711, 0.8517, 0.1701, 0.8714, 0.1501, 0.8728, 0.1294, 0.8504, 0.151, 0.8513, 0.1501, 0.8728, 0.1283, 0.8716, 0.1711, 0.8517, 0.1908, 0.852, 0.1905, 0.8722, 0.1701, 0.8714, 0.06695, 0.8481, 0.08725, 0.8487, 0.0856, 0.8688, 0.0661, 0.8684, 0.08725, 0.8487, 0.1077, 0.8496, 0.1058, 0.8715, 0.0856, 0.8688, 0.04611, 0.8479, 0.06695, 0.8481, 0.0661, 0.8684, 0.04574, 0.8685, 0.7685, 0.7998, 0.7674, 0.8201, 0.7461, 0.8224, 0.7458, 0.7998, 0.7003, 0.859, 0.6813, 0.8612, 0.6814, 0.8573, 0.6972, 0.8558, 0.7868, 0.8701, 0.7657, 0.8697, 0.7662, 0.8654, 0.7836, 0.8663, 0.6923, 0.9401, 0.6738, 0.9392, 0.6744, 0.9355, 0.6896, 0.9367, 0.7628, 0.8894, 0.7596, 0.9084, 0.739, 0.9082, 0.7417, 0.886, 0.7729, 0.9577, 0.753, 0.9553, 0.7539, 0.9514, 0.7702, 0.9538, 0.3312, 0.7804, 0.3093, 0.7801, 0.3098, 0.7466, 0.3314, 0.747, 0.8156, 0.8023, 0.7913, 0.8015, 0.7923, 0.7647, 0.8163, 0.7651, 0.7248, 0.7997, 0.7037, 0.7996, 0.703, 0.7676, 0.724, 0.7665, 0.04493, 0.9079, 0.04412, 0.9268, 0.01437, 0.9265, 0.01457, 0.9074, 0.5725, 0.5406, 0.5573, 0.5489, 0.5439, 0.5247, 0.5591, 0.5164, 0.7657, 0.8697, 0.7628, 0.8894, 0.7417, 0.886, 0.7446, 0.8633, 0.3631, 0.3643, 0.3426, 0.3637, 0.3426, 0.3477, 0.3633, 0.3477, 0.3633, 0.3477, 0.3426, 0.3477, 0.3425, 0.3429, 0.3633, 0.3426, 0.3771, 0.07363, 0.3597, 0.07387, 0.3596, 0.05884, 0.3777, 0.05899, 0.3629, 0.3693, 0.3425, 0.3684, 0.3426, 0.3637, 0.3631, 0.3643, 0.377, 0.07793, 0.3598, 0.07814, 0.3597, 0.07387, 0.3771, 0.07363, 0.3936, 0.7801, 0.3523, 0.7806, 0.3523, 0.7473, 0.3935, 0.7468, 0.753, 0.9553, 0.7481, 0.974, 0.7293, 0.9682, 0.7338, 0.9472, 0.2883, 0.7794, 0.2671, 0.78, 0.2668, 0.7468, 0.2883, 0.7465, 0.4211, 0.6965, 0.4211, 0.7168, 0.3902, 0.7168, 0.3902, 0.6965, 0.7946, 0.9643, 0.7892, 0.9841, 0.769, 0.9791, 0.7729, 0.9577, 0.7913, 0.8015, 0.7685, 0.7998, 0.7688, 0.7647, 0.7923, 0.7647, 0.4142, 0.07816, 0.3956, 0.0783, 0.3957, 0.07387, 0.4141, 0.07376, 0.406, 0.3709, 0.3843, 0.3702, 0.3845, 0.365, 0.4062, 0.3657, 0.4141, 0.07376, 0.3957, 0.07387, 0.3958, 0.05928, 0.414, 0.05937, 0.4068, 0.3482, 0.385, 0.3478, 0.385, 0.3426, 0.4069, 0.3429, 0.4062, 0.3657, 0.3845, 0.365, 0.385, 0.3478, 0.4068, 0.3482, 0.8108, 0.8748, 0.8073, 0.8969, 0.7845, 0.8932, 0.7868, 0.8701, 0.3476, 0.6393, 0.3591, 0.6722, 0.3569, 0.6754, 0.3427, 0.6412, 0.5879, 0.5311, 0.5725, 0.5406, 0.5591, 0.5164, 0.5742, 0.5077, 0.4161, 0.7799, 0.3936, 0.7801, 0.3935, 0.7468, 0.4156, 0.7465, 0.4021, 0.6406, 0.3908, 0.6714, 0.3882, 0.6681, 0.3987, 0.6393, 0.2671, 0.78, 0.246, 0.7802, 0.2456, 0.7471, 0.2668, 0.7468, 0.8038, 0.9204, 0.8011, 0.9419, 0.781, 0.9377, 0.7809, 0.9166, 0.8073, 0.8969, 0.8038, 0.9204, 0.7809, 0.9166, 0.7845, 0.8932, 0.8011, 0.9419, 0.7946, 0.9643, 0.7729, 0.9577, 0.781, 0.9377, 0.8149, 0.8272, 0.8148, 0.8502, 0.7931, 0.8482, 0.7905, 0.8262, 0.8148, 0.8502, 0.8108, 0.8748, 0.7868, 0.8701, 0.7931, 0.8482, 0.8156, 0.8023, 0.8149, 0.8272, 0.7905, 0.8262, 0.7913, 0.8015, 0.04527, 0.8882, 0.0646, 0.8887, 0.06524, 0.9076, 0.04493, 0.9079, 0.1465, 0.913, 0.1472, 0.8935, 0.1513, 0.8938, 0.15, 0.9095, 0.1529, 0.8303, 0.1515, 0.8103, 0.1556, 0.8105, 0.1562, 0.827, 0.1038, 0.9116, 0.0845, 0.9124, 0.08474, 0.9086, 0.1008, 0.9083, 0.1273, 0.8923, 0.1472, 0.8935, 0.1465, 0.913, 0.1253, 0.9128, 0.1084, 0.8276, 0.08862, 0.8284, 0.08868, 0.8243, 0.1052, 0.8242, 0.1088, 0.8913, 0.1273, 0.8923, 0.1253, 0.9128, 0.1038, 0.9116, 0.3627, 0.3261, 0.3854, 0.325, 0.385, 0.3426, 0.3633, 0.3426, 0.3782, 0.04007, 0.3961, 0.04047, 0.3959, 0.05492, 0.3777, 0.05464, 0.3777, 0.05464, 0.3959, 0.05492, 0.3958, 0.05928, 0.3777, 0.05899, 0.3783, 0.03574, 0.3962, 0.03615, 0.3961, 0.04047, 0.3782, 0.04007, 0.1914, 0.8916, 0.2112, 0.8913, 0.2119, 0.9112, 0.19, 0.9126, 0.3624, 0.321, 0.3854, 0.3196, 0.3854, 0.325, 0.3627, 0.3261, 0.04629, 0.8275, 0.04611, 0.8479, 0.01394, 0.8481, 0.01331, 0.8274, 0.04749, 0.7839, 0.04619, 0.8057, 0.01269, 0.8056, 0.01257, 0.7833, 0.7129, 0.944, 0.7092, 0.9638, 0.69, 0.9603, 0.6923, 0.9401, 0.3232, 0.3679, 0.3044, 0.3678, 0.3044, 0.3633, 0.3232, 0.3633, 0.3423, 0.07896, 0.3221, 0.08023, 0.3217, 0.07526, 0.342, 0.07444, 0.342, 0.07444, 0.3217, 0.07526, 0.3208, 0.05902, 0.341, 0.05889, 0.3232, 0.3478, 0.3044, 0.348, 0.3044, 0.3435, 0.3232, 0.3432, 0.3232, 0.3633, 0.3044, 0.3633, 0.3044, 0.348, 0.3232, 0.3478, 0.7224, 0.8617, 0.7205, 0.8833, 0.6995, 0.8809, 0.7003, 0.859, 0.04574, 0.8685, 0.04527, 0.8882, 0.01458, 0.888, 0.01436, 0.8684, 0.7685, 0.7998, 0.7458, 0.7998, 0.7458, 0.7655, 0.7688, 0.7647, 0.6648, 0.8, 0.6468, 0.8003, 0.645, 0.7713, 0.6636, 0.7701, 0.5254, 0.5662, 0.5091, 0.5745, 0.4963, 0.5491, 0.5124, 0.541, 0.04611, 0.8479, 0.04574, 0.8685, 0.01436, 0.8684, 0.01394, 0.8481, 0.7183, 0.9047, 0.7161, 0.9245, 0.6983, 0.9217, 0.6973, 0.9024, 0.7205, 0.8833, 0.7183, 0.9047, 0.6973, 0.9024, 0.6995, 0.8809, 0.7161, 0.9245, 0.7129, 0.944, 0.6923, 0.9401, 0.6983, 0.9217, 0.7248, 0.8209, 0.7242, 0.8411, 0.7056, 0.8391, 0.7038, 0.8205, 0.7242, 0.8411, 0.7224, 0.8617, 0.7003, 0.859, 0.7056, 0.8391, 0.7248, 0.7997, 0.7248, 0.8209, 0.7038, 0.8205, 0.7037, 0.7996, 0.04619, 0.8057, 0.06573, 0.8065, 0.06827, 0.8271, 0.04629, 0.8275, 0.1501, 0.8728, 0.1701, 0.8714, 0.1702, 0.8755, 0.1535, 0.8761, 0.1578, 0.7893, 0.1778, 0.7874, 0.1776, 0.7914, 0.1609, 0.7927, 0.1974, 0.7933, 0.1971, 0.8123, 0.1932, 0.8119, 0.1939, 0.7962, 0.1329, 0.8085, 0.1515, 0.8103, 0.1529, 0.8303, 0.1309, 0.8293, 0.1905, 0.8722, 0.1914, 0.8916, 0.1873, 0.8916, 0.1875, 0.8757, 0.1137, 0.8067, 0.1329, 0.8085, 0.1309, 0.8293, 0.1084, 0.8276, 0.2991, 0.05393, 0.3208, 0.05403, 0.3208, 0.05902, 0.2991, 0.05924, 0.2994, 0.03647, 0.3211, 0.03749, 0.3208, 0.05403, 0.2991, 0.05393, 0.1971, 0.8123, 0.2152, 0.815, 0.2118, 0.8332, 0.1913, 0.8315, 0.285, 0.3236, 0.3049, 0.3235, 0.3048, 0.328, 0.2851, 0.3283, 0.2851, 0.3283, 0.3048, 0.328, 0.3044, 0.3435, 0.2852, 0.3436, 0.2997, 0.03115, 0.3214, 0.03249, 0.3211, 0.03749, 0.2994, 0.03647, 0.2539, 0.02957, 0.277, 0.03022, 0.2768, 0.0357, 0.2538, 0.03509, 0.2463, 0.3293, 0.2656, 0.3287, 0.266, 0.344, 0.2468, 0.3446, 0.2461, 0.3246, 0.2655, 0.324, 0.2656, 0.3287, 0.2463, 0.3293, 0.2016, 0.7723, 0.2206, 0.7755, 0.2178, 0.7949, 0.1974, 0.7933, 0.2538, 0.03509, 0.2768, 0.0357, 0.2763, 0.05387, 0.2533, 0.05362, 0.2533, 0.05362, 0.2763, 0.05387, 0.2762, 0.05937, 0.2532, 0.05919, 0.1166, 0.7635, 0.1375, 0.7657, 0.1353, 0.7874, 0.1132, 0.7864, 0.1596, 0.7675, 0.18, 0.7683, 0.1778, 0.7874, 0.1578, 0.7893, 0.1375, 0.7657, 0.1596, 0.7675, 0.1578, 0.7893, 0.1353, 0.7874, 0.18, 0.7683, 0.2016, 0.7723, 0.1974, 0.7933, 0.1778, 0.7874, 0.07157, 0.7611, 0.09324, 0.7605, 0.09206, 0.7812, 0.07113, 0.7843, 0.09324, 0.7605, 0.1166, 0.7635, 0.1132, 0.7864, 0.09206, 0.7812, 0.04797, 0.7608, 0.07157, 0.7611, 0.07113, 0.7843, 0.04749, 0.7839, 0.684, 0.7992, 0.6836, 0.8171, 0.6661, 0.8199, 0.6648, 0.8, 0.7461, 0.8224, 0.7674, 0.8201, 0.7673, 0.8245, 0.7497, 0.8257, 0.6661, 0.8199, 0.6836, 0.8171, 0.6837, 0.8208, 0.6691, 0.8228, 0.7657, 0.8697, 0.7446, 0.8633, 0.7482, 0.8601, 0.7662, 0.8654, 0.6795, 0.8786, 0.6774, 0.896, 0.6583, 0.8969, 0.6596, 0.8765, 0.6813, 0.8612, 0.661, 0.8559, 0.6643, 0.853, 0.6814, 0.8573, 0.04797, 0.7608, 0.04749, 0.7839, 0.01257, 0.7833, 0.01273, 0.7605, 0.7458, 0.7998, 0.7248, 0.7997, 0.724, 0.7665, 0.7458, 0.7655, 0.7037, 0.7996, 0.684, 0.7992, 0.6829, 0.7688, 0.703, 0.7676, 0.04527, 0.8882, 0.04493, 0.9079, 0.01457, 0.9074, 0.01458, 0.888, 0.04619, 0.8057, 0.04629, 0.8275, 0.01331, 0.8274, 0.01269, 0.8056, 0.6813, 0.8612, 0.6795, 0.8786, 0.6596, 0.8765, 0.661, 0.8559, 0.2855, 0.3634, 0.2665, 0.3639, 0.2661, 0.3486, 0.2853, 0.3482, 0.2853, 0.3482, 0.2661, 0.3486, 0.266, 0.344, 0.2852, 0.3436, 0.2996, 0.07645, 0.2758, 0.07801, 0.2762, 0.05937, 0.2991, 0.05924, 0.3, 0.08181, 0.2759, 0.08368, 0.2758, 0.07801, 0.2996, 0.07645, 0.2856, 0.368, 0.2666, 0.3684, 0.2665, 0.3639, 0.2855, 0.3634, 0.6738, 0.9392, 0.6703, 0.9568, 0.6526, 0.9524, 0.6558, 0.9327, 0.684, 0.7992, 0.6648, 0.8, 0.6636, 0.7701, 0.6829, 0.7688, 0.3523, 0.7806, 0.3312, 0.7804, 0.3314, 0.747, 0.3523, 0.7473, 0.752, 0.1437, 0.752, 0.1638, 0.7319, 0.1638, 0.7319, 0.1437, 0.752, 0.1236, 0.752, 0.1437, 0.7319, 0.1437, 0.7319, 0.1236, 0.9229, 0.0502, 0.9229, 0.07032, 0.9028, 0.07032, 0.9028, 0.0502, 0.9229, 0.03008, 0.9229, 0.0502, 0.9028, 0.0502, 0.9028, 0.03008, 0.7929, 0.1437, 0.7929, 0.1638, 0.7728, 0.1638, 0.7728, 0.1437, 0.7929, 0.1236, 0.7929, 0.1437, 0.7728, 0.1437, 0.7728, 0.1236, 0.882, 0.09106, 0.882, 0.1112, 0.8619, 0.1112, 0.8619, 0.09106, 0.882, 0.07094, 0.882, 0.09106, 0.8619, 0.09106, 0.8619, 0.07094, 0.7728, 0.1437, 0.7728, 0.1638, 0.7527, 0.1638, 0.7527, 0.1437, 0.7728, 0.1236, 0.7728, 0.1437, 0.7527, 0.1437, 0.7527, 0.1236, 0.8619, 0.09106, 0.8619, 0.1112, 0.8418, 0.1112, 0.8418, 0.09106, 0.8619, 0.07094, 0.8619, 0.09106, 0.8418, 0.09106, 0.8418, 0.07094, 0.7319, 0.1437, 0.7319, 0.1638, 0.7118, 0.1638, 0.7118, 0.1437, 0.7319, 0.1236, 0.7319, 0.1437, 0.7118, 0.1437, 0.7118, 0.1236, 0.9028, 0.0502, 0.9028, 0.07032, 0.8827, 0.07032, 0.8827, 0.0502, 0.9028, 0.03008, 0.9028, 0.0502, 0.8827, 0.0502, 0.8827, 0.03008, 0.6583, 0.8969, 0.6774, 0.896, 0.677, 0.8999, 0.6614, 0.9001, 0.739, 0.9082, 0.7596, 0.9084, 0.759, 0.9126, 0.7421, 0.9119, 0.6558, 0.9327, 0.6561, 0.9152, 0.6598, 0.9155, 0.659, 0.9301, 0.6983, 0.9217, 0.6923, 0.9401, 0.6896, 0.9367, 0.6946, 0.9214, 0.781, 0.9377, 0.7729, 0.9577, 0.7702, 0.9538, 0.7769, 0.9371, 0.7338, 0.9472, 0.7354, 0.928, 0.7394, 0.9285, 0.7375, 0.9446, 0.753, 0.9553, 0.7338, 0.9472, 0.7375, 0.9446, 0.7539, 0.9514, 0.6738, 0.9392, 0.6558, 0.9327, 0.659, 0.9301, 0.6744, 0.9355, 0.7596, 0.9084, 0.7809, 0.9166, 0.777, 0.9196, 0.759, 0.9126, 0.6774, 0.896, 0.6973, 0.9024, 0.6939, 0.9054, 0.677, 0.8999, 0.7038, 0.8205, 0.7056, 0.8391, 0.7017, 0.8389, 0.7008, 0.8237, 0.7905, 0.8262, 0.7931, 0.8482, 0.7887, 0.8481, 0.7869, 0.8298, 0.6561, 0.9152, 0.6583, 0.8969, 0.6614, 0.9001, 0.6598, 0.9155, 0.7056, 0.8391, 0.7003, 0.859, 0.6972, 0.8558, 0.7017, 0.8389, 0.7931, 0.8482, 0.7868, 0.8701, 0.7836, 0.8663, 0.7887, 0.8481, 0.7354, 0.928, 0.739, 0.9082, 0.7421, 0.9119, 0.7394, 0.9285, 0.7596, 0.0659, 0.7596, 0.04578, 0.7797, 0.04578, 0.7797, 0.0659, 0.7596, 0.08602, 0.7596, 0.0659, 0.7797, 0.0659, 0.7797, 0.08602, 0.8418, 0.0502, 0.8418, 0.03008, 0.8619, 0.03008, 0.8619, 0.0502, 0.8418, 0.07032, 0.8418, 0.0502, 0.8619, 0.0502, 0.8619, 0.07032, 0.6779, 0.0659, 0.6779, 0.04578, 0.698, 0.04578, 0.698, 0.0659, 0.6779, 0.08602, 0.6779, 0.0659, 0.698, 0.0659, 0.698, 0.08602, 0.9028, 0.1112, 0.8827, 0.1112, 0.8827, 0.09106, 0.9028, 0.09106, 0.9229, 0.1112, 0.9028, 0.1112, 0.9028, 0.09106, 0.9229, 0.09106, 0.698, 0.0659, 0.698, 0.04578, 0.7181, 0.04578, 0.7181, 0.0659, 0.698, 0.08602, 0.698, 0.0659, 0.7181, 0.0659, 0.7181, 0.08602, 0.9028, 0.09106, 0.8827, 0.09106, 0.8827, 0.07094, 0.9028, 0.07094, 0.9229, 0.09106, 0.9028, 0.09106, 0.9028, 0.07094, 0.9229, 0.07094, 0.7797, 0.0659, 0.7797, 0.04578, 0.7998, 0.04578, 0.7998, 0.0659, 0.7797, 0.08602, 0.7797, 0.0659, 0.7998, 0.0659, 0.7998, 0.08602, 0.8619, 0.0502, 0.8619, 0.03008, 0.882, 0.03008, 0.882, 0.0502, 0.8619, 0.07032, 0.8619, 0.0502, 0.882, 0.0502, 0.882, 0.07032, 0.07113, 0.7843, 0.09206, 0.7812, 0.09207, 0.7854, 0.07462, 0.7877, 0.0661, 0.8684, 0.0856, 0.8688, 0.0853, 0.8728, 0.06953, 0.8717, 0.1058, 0.8715, 0.1088, 0.8913, 0.1048, 0.8913, 0.1027, 0.8749, 0.1132, 0.7864, 0.1137, 0.8067, 0.1096, 0.8064, 0.1097, 0.7896, 0.1137, 0.8067, 0.1084, 0.8276, 0.1052, 0.8242, 0.1096, 0.8064, 0.1088, 0.8913, 0.1038, 0.9116, 0.1008, 0.9083, 0.1048, 0.8913, 0.09206, 0.7812, 0.1132, 0.7864, 0.1097, 0.7896, 0.09207, 0.7854, 0.0856, 0.8688, 0.1058, 0.8715, 0.1027, 0.8749, 0.0853, 0.8728, 0.0646, 0.8887, 0.0661, 0.8684, 0.06953, 0.8717, 0.06861, 0.8888, 0.06573, 0.8065, 0.07113, 0.7843, 0.07462, 0.7877, 0.06998, 0.8066, 0.1726, 0.8319, 0.1529, 0.8303, 0.1562, 0.827, 0.1727, 0.828, 0.1693, 0.9172, 0.1465, 0.913, 0.15, 0.9095, 0.1691, 0.9129, 0.06827, 0.8271, 0.06573, 0.8065, 0.06998, 0.8066, 0.07148, 0.8236, 0.06524, 0.9076, 0.0646, 0.8887, 0.06861, 0.8888, 0.0685, 0.9047, 0.1472, 0.8935, 0.1501, 0.8728, 0.1535, 0.8761, 0.1513, 0.8938, 0.1515, 0.8103, 0.1578, 0.7893, 0.1609, 0.7927, 0.1556, 0.8105, 0.466, 0.826, 0.4458, 0.826, 0.4458, 0.8054, 0.466, 0.8054, 0.466, 0.906, 0.4458, 0.906, 0.4458, 0.8859, 0.466, 0.8859, 0.5464, 0.906, 0.5263, 0.906, 0.5263, 0.8859, 0.5464, 0.8859, 0.5464, 0.826, 0.5263, 0.826, 0.5263, 0.8054, 0.5464, 0.8054, 0.5464, 0.8859, 0.5263, 0.8859, 0.5263, 0.866, 0.5464, 0.866, 0.466, 0.8859, 0.4458, 0.8859, 0.4458, 0.866, 0.466, 0.866, 0.5464, 0.866, 0.5263, 0.866, 0.5263, 0.826, 0.5464, 0.826, 0.466, 0.866, 0.4458, 0.866, 0.4458, 0.826, 0.466, 0.826, 0.3569, 0.6754, 0.3591, 0.6722, 0.3882, 0.6681, 0.3908, 0.6714, 0.5464, 0.9462, 0.5263, 0.9462, 0.5263, 0.9261, 0.5464, 0.9261, 0.466, 0.9462, 0.4458, 0.9462, 0.4458, 0.9261, 0.466, 0.9261, 0.5464, 0.9261, 0.5263, 0.9261, 0.5263, 0.906, 0.5464, 0.906, 0.466, 0.9261, 0.4458, 0.9261, 0.4458, 0.906, 0.466, 0.906, 0.466, 0.9663, 0.4458, 0.9663, 0.4458, 0.9462, 0.466, 0.9462, 0.5464, 0.9663, 0.5263, 0.9663, 0.5263, 0.9462, 0.5464, 0.9462, 0.5062, 0.9663, 0.4861, 0.9663, 0.4861, 0.9462, 0.5062, 0.9462, 0.5062, 0.9261, 0.4861, 0.9261, 0.4861, 0.906, 0.5062, 0.906, 0.5062, 0.9462, 0.4861, 0.9462, 0.4861, 0.9261, 0.5062, 0.9261, 0.5062, 0.866, 0.4861, 0.866, 0.4861, 0.826, 0.5062, 0.826, 0.5062, 0.8859, 0.4861, 0.8859, 0.4861, 0.866, 0.5062, 0.866, 0.5062, 0.906, 0.4861, 0.906, 0.4861, 0.8859, 0.5062, 0.8859, 0.5062, 0.826, 0.4861, 0.826, 0.4861, 0.8054, 0.5062, 0.8054, 0.5867, 0.9663, 0.5665, 0.9663, 0.5665, 0.9462, 0.5867, 0.9462, 0.5867, 0.9261, 0.5665, 0.9261, 0.5665, 0.906, 0.5867, 0.906, 0.5867, 0.9462, 0.5665, 0.9462, 0.5665, 0.9261, 0.5867, 0.9261, 0.5867, 0.866, 0.5665, 0.866, 0.5665, 0.826, 0.5867, 0.826, 0.5867, 0.8859, 0.5665, 0.8859, 0.5665, 0.866, 0.5867, 0.866, 0.5867, 0.826, 0.5665, 0.826, 0.5665, 0.8054, 0.5867, 0.8054, 0.5867, 0.906, 0.5665, 0.906, 0.5665, 0.8859, 0.5867, 0.8859, 0.5665, 0.9663, 0.5464, 0.9663, 0.5464, 0.9462, 0.5665, 0.9462, 0.5665, 0.9261, 0.5464, 0.9261, 0.5464, 0.906, 0.5665, 0.906, 0.5665, 0.9462, 0.5464, 0.9462, 0.5464, 0.9261, 0.5665, 0.9261, 0.5665, 0.866, 0.5464, 0.866, 0.5464, 0.826, 0.5665, 0.826, 0.5665, 0.8859, 0.5464, 0.8859, 0.5464, 0.866, 0.5665, 0.866, 0.5665, 0.826, 0.5464, 0.826, 0.5464, 0.8054, 0.5665, 0.8054, 0.5665, 0.906, 0.5464, 0.906, 0.5464, 0.8859, 0.5665, 0.8859, 0.6068, 0.906, 0.5867, 0.906, 0.5867, 0.8859, 0.6068, 0.8859, 0.6068, 0.826, 0.5867, 0.826, 0.5867, 0.8054, 0.6068, 0.8054, 0.6068, 0.8859, 0.5867, 0.8859, 0.5867, 0.866, 0.6068, 0.866, 0.6068, 0.866, 0.5867, 0.866, 0.5867, 0.826, 0.6068, 0.826, 0.6068, 0.9462, 0.5867, 0.9462, 0.5867, 0.9261, 0.6068, 0.9261, 0.6068, 0.9261, 0.5867, 0.9261, 0.5867, 0.906, 0.6068, 0.906, 0.6068, 0.9663, 0.5867, 0.9663, 0.5867, 0.9462, 0.6068, 0.9462, 0.5263, 0.826, 0.5062, 0.826, 0.5062, 0.8054, 0.5263, 0.8054, 0.5263, 0.906, 0.5062, 0.906, 0.5062, 0.8859, 0.5263, 0.8859, 0.5263, 0.8859, 0.5062, 0.8859, 0.5062, 0.866, 0.5263, 0.866, 0.5263, 0.866, 0.5062, 0.866, 0.5062, 0.826, 0.5263, 0.826, 0.5263, 0.9462, 0.5062, 0.9462, 0.5062, 0.9261, 0.5263, 0.9261, 0.5263, 0.9261, 0.5062, 0.9261, 0.5062, 0.906, 0.5263, 0.906, 0.5263, 0.9663, 0.5062, 0.9663, 0.5062, 0.9462, 0.5263, 0.9462, 0.4861, 0.9663, 0.466, 0.9663, 0.466, 0.9462, 0.4861, 0.9462, 0.4861, 0.9261, 0.466, 0.9261, 0.466, 0.906, 0.4861, 0.906, 0.4861, 0.9462, 0.466, 0.9462, 0.466, 0.9261, 0.4861, 0.9261, 0.4861, 0.866, 0.466, 0.866, 0.466, 0.826, 0.4861, 0.826, 0.4861, 0.8859, 0.466, 0.8859, 0.466, 0.866, 0.4861, 0.866, 0.4861, 0.906, 0.466, 0.906, 0.466, 0.8859, 0.4861, 0.8859, 0.4861, 0.826, 0.466, 0.826, 0.466, 0.8054, 0.4861, 0.8054, 0.4857, 0.6594, 0.4457, 0.6594, 0.4457, 0.6559, 0.4857, 0.6559, 0.4857, 0.6559, 0.4457, 0.6559, 0.4457, 0.6245, 0.4857, 0.6245])
me_cube.materials.append(mat_material)
me_cube.use_remesh_preserve_volume = False
me_cube.use_remesh_preserve_attributes = False
me_cube.use_mirror_vertex_groups = False
me_cube.update()

# ---- objects
ob_cube = bpy.data.objects.new('Cube', me_cube)

# ---- transforms, parenting, visibility, modifiers, constraints
ob_cube.location = (0.0, 0.0, 1.03)
ob_cube.lock_rotations_4d = False
ob_cube.empty_display_type = 'ARROWS'
ob_cube.lineart.crease_threshold = 0.0

# ---- collection membership
col_collection_1.objects.link(ob_cube)

# ---- scene / render settings (as saved in the file)
scene.frame_start = 1; scene.frame_end = 250; scene.frame_set(1)
scene.render.engine = 'BLENDER_EEVEE_NEXT'
scene.render.resolution_percentage = 50
scene.render.dither_intensity = 0.0
scene.cycles.use_denoising = False
scene.cycles.samples = 10
scene.cycles.sampling_pattern = 'TABULATED_SOBOL'
scene.cycles.light_sampling_threshold = 0.0
scene.cycles.use_adaptive_sampling = False
scene.cycles.use_light_tree = False
scene.cycles.blur_glossy = 0.0
scene.cycles.pixel_filter_type = 'GAUSSIAN'
scene.cycles.sample_clamp_indirect = 0.0
scene.view_settings.view_transform = 'Standard'
bpy.context.view_layer.update()

# ---- added for rendering (the .blend has no active camera and no usable light): camera, sun
cam_auto = bpy.data.cameras.new('AutoCamera')
cam_auto.lens = 50.0
cam_auto.sensor_width = 36.0
cam_auto.clip_end = 1000.0
ob_auto_camera = bpy.data.objects.new('AutoCamera', cam_auto)
scene.collection.objects.link(ob_auto_camera)
ob_auto_camera.location = (4.39398, -5.27277, 4.75084)
ob_auto_camera.rotation_euler = (1.09748, -7.21219e-08, 0.694738)
scene.camera = ob_auto_camera
light_auto_sun = bpy.data.lights.new('AutoSun', 'SUN')
light_auto_sun.energy = 3.0
light_auto_sun.angle = 0.0523599
ob_auto_sun = bpy.data.objects.new('AutoSun', light_auto_sun)
scene.collection.objects.link(ob_auto_sun)
ob_auto_sun.rotation_euler = (0.872665, 0.174533, 0.523599)
bpy.context.view_layer.update()
